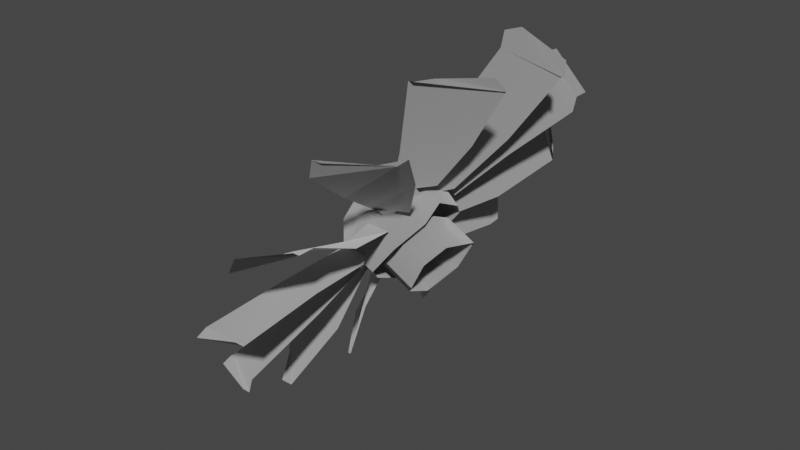 # Source: CPZfans.blend  (saved by Blender 2.93.20; exported with 4.5.12 LTS)
import bpy
from mathutils import Matrix  # noqa: F401  (used for matrix-valued properties, if any)

bpy.ops.wm.read_factory_settings(use_empty=True)
scene = bpy.context.scene
scene.name = 'Scene'

# ---- materials (node trees are filled in below, after node groups)
mat_bcpz_metal_st1_fan01_lumi_dpne = bpy.data.materials.new('bcpz_metal_st1_fan01_Lumi_dpnE')
mat_bcpz_metal_st1_fan01_lumi_dpne.use_transparent_shadow = False
mat_bcpz_metal_st1_fan01_lumi_dpne.diffuse_color = (1.0, 1.0, 1.0, 1.0)
mat_bcpz_metal_st1_fan01_lumi_dpne.roughness = 1.0
mat_bcpz_metal_st1_fan01_lumi_dpne.specular_intensity = 0.0
mat_bcpz_metal_st1_fan01_lumi_dpne.metallic = 1.0

# ---- material node trees
mat_bcpz_metal_st1_fan01_lumi_dpne.use_nodes = True; mat_bcpz_metal_st1_fan01_lumi_dpne.node_tree.nodes.clear()
_N = mat_bcpz_metal_st1_fan01_lumi_dpne.node_tree.nodes; _L = mat_bcpz_metal_st1_fan01_lumi_dpne.node_tree.links
n0 = _N.new('ShaderNodeBsdfPrincipled'); n0.name = 'Principled BSDF'; n0.location = (10, 300)
n0.distribution = 'GGX'
n0.subsurface_method = 'BURLEY'
n0.inputs[0].default_value = (1.0, 1.0, 1.0, 1.0)
n0.inputs[1].default_value = 1.0
n0.inputs[2].default_value = 1.0
n0.inputs[3].default_value = 1.45
n0.inputs[13].default_value = 0.0
n0.inputs[27].default_value = (0.0, 0.0, 0.0, 1.0)
n0.inputs[28].default_value = 1.0
n1 = _N.new('ShaderNodeOutputMaterial'); n1.name = 'Material Output'; n1.location = (300, 300)
n2 = _N.new('ShaderNodeNormalMap'); n2.name = 'Normal Map'; n2.location = (-300, -300)
n2.label = 'Normal/Map'
_L.new(n0.outputs[0], n1.inputs[0])
_L.new(n2.outputs[0], n0.inputs[5])
n1.is_active_output = True

# ---- world
world_world = bpy.data.worlds.new('World'); scene.world = world_world
world_world.use_nodes = True; world_world.node_tree.nodes.clear()
_N = world_world.node_tree.nodes; _L = world_world.node_tree.links
n0 = _N.new('ShaderNodeOutputWorld'); n0.name = 'World Output'; n0.location = (300, 300)
n1 = _N.new('ShaderNodeBackground'); n1.name = 'Background'; n1.location = (10, 300)
n1.inputs[0].default_value = (0.05088, 0.05088, 0.05088, 1.0)
_L.new(n1.outputs[0], n0.inputs[0])
n0.is_active_output = True
world_world.color = (0.05088, 0.05088, 0.05088)
world_world.use_sun_shadow = False
world_world.sun_shadow_jitter_overblur = 0.0

# ---- meshes
me_reference_fan_mesh = bpy.data.meshes.new('reference_fan_mesh')
me_reference_fan_mesh.from_pydata([(55.97, -369.9, 686.3), (55.75, -369.9, 686.0), (55.94, -370.0, 686.0), (55.78, -369.8, 686.2), (55.65, -370.0, 686.0), (55.83, -370.2, 686.0), (55.83, -370.2, 686.0), (55.57, -370.2, 686.1), (55.76, -370.3, 686.2), (55.65, -370.0, 686.0), (55.6, -370.1, 686.4), (55.79, -370.2, 686.4), (55.7, -369.9, 686.4), (55.89, -370.0, 686.4), (55.62, -369.6, 686.2), (55.82, -369.8, 686.3), (55.6, -369.6, 686.3), (55.84, -369.7, 686.2), (55.6, -369.6, 686.0), (55.84, -369.7, 686.2), (55.62, -369.6, 686.2), (55.82, -369.8, 686.0), (55.54, -369.7, 685.9), (55.76, -369.9, 685.9), (55.46, -369.9, 685.9), (55.68, -370.0, 685.9), (55.38, -370.0, 685.9), (55.6, -370.1, 685.9), (55.33, -370.1, 686.0), (55.55, -370.2, 686.1), (55.3, -370.1, 686.2), (55.52, -370.3, 686.2), (55.33, -370.1, 686.4), (55.55, -370.2, 686.4), (55.38, -370.0, 686.5), (55.6, -370.1, 686.5), (55.46, -369.9, 686.5), (55.68, -370.0, 686.5), (55.54, -369.7, 686.5), (55.76, -369.9, 686.5), (55.46, -369.6, 686.2), (55.6, -369.6, 686.3), (55.45, -369.6, 686.3), (55.62, -369.6, 686.2), (55.44, -369.6, 686.1), (55.62, -369.6, 686.2), (55.46, -369.6, 686.2), (55.6, -369.6, 686.0), (55.4, -369.7, 686.0), (55.54, -369.7, 685.9), (55.35, -369.8, 686.0), (55.46, -369.9, 685.9), (55.29, -369.9, 686.0), (55.38, -370.0, 685.9), (55.25, -370.0, 686.1), (55.33, -370.1, 686.0), (55.24, -370.0, 686.2), (55.3, -370.1, 686.2), (55.25, -370.0, 686.3), (55.33, -370.1, 686.4), (55.29, -369.9, 686.4), (55.38, -370.0, 686.5), (55.35, -369.8, 686.4), (55.46, -369.9, 686.5), (55.41, -369.7, 686.4), (55.54, -369.7, 686.5), (55.35, -369.8, 686.0), (55.25, -370.0, 686.3), (55.24, -370.0, 686.2), (55.4, -369.7, 686.0), (55.29, -369.9, 686.0), (55.25, -370.0, 686.1), (55.35, -369.8, 686.4), (55.44, -369.6, 686.1), (55.46, -369.6, 686.2), (55.29, -369.9, 686.4), (55.41, -369.7, 686.4), (55.45, -369.6, 686.3), (55.58, -369.8, 685.9), (55.61, -369.9, 685.9), (55.59, -369.8, 685.9), (55.6, -369.9, 685.9), (55.58, -369.7, 685.9), (55.62, -370.0, 685.8), (55.69, -370.0, 685.4), (55.62, -369.6, 685.5), (55.76, -369.9, 684.9), (55.67, -369.5, 685.0), (55.76, -369.9, 684.9), (55.68, -369.5, 685.0), (55.69, -369.5, 684.9), (55.76, -369.8, 684.9), (55.51, -369.9, 685.9), (55.52, -370.0, 685.9), (55.5, -370.0, 685.9), (55.52, -370.0, 685.9), (55.48, -369.9, 685.8), (55.53, -370.1, 685.9), (55.49, -370.3, 685.5), (55.42, -369.9, 685.4), (55.43, -370.4, 685.1), (55.34, -370.0, 685.0), (55.42, -370.4, 685.0), (55.34, -370.0, 684.9), (55.34, -370.1, 684.9), (55.4, -370.4, 685.0), (55.44, -370.1, 686.0), (55.44, -370.2, 686.0), (55.42, -370.1, 685.9), (55.47, -370.1, 686.0), (55.38, -370.1, 685.9), (55.45, -370.2, 686.0), (55.34, -370.5, 685.8), (55.23, -370.2, 685.6), (55.17, -370.9, 685.5), (55.04, -370.5, 685.2), (55.15, -370.9, 685.4), (55.02, -370.6, 685.2), (55.02, -370.6, 685.2), (55.12, -370.9, 685.4), (55.4, -370.1, 686.1), (55.4, -370.2, 686.1), (55.37, -370.2, 686.1), (55.44, -370.2, 686.2), (55.31, -370.2, 686.0), (55.42, -370.3, 686.2), (55.27, -370.6, 686.2), (55.1, -370.4, 685.9), (55.04, -371.1, 686.1), (54.84, -370.9, 685.7), (55.02, -371.1, 686.1), (54.82, -370.9, 685.7), (54.82, -371.0, 685.8), (54.97, -371.1, 686.0), (55.39, -370.1, 686.2), (55.41, -370.2, 686.3), (55.36, -370.2, 686.3), (55.44, -370.2, 686.3), (55.29, -370.2, 686.2), (55.45, -370.2, 686.4), (55.31, -370.6, 686.5), (55.06, -370.5, 686.3), (55.09, -371.0, 686.7), (54.79, -370.9, 686.4), (55.06, -371.0, 686.7), (54.78, -371.0, 686.4), (54.79, -371.0, 686.4), (55.01, -371.0, 686.7), (55.42, -370.1, 686.4), (55.46, -370.1, 686.5), (55.4, -370.1, 686.4), (55.49, -370.1, 686.4), (55.32, -370.2, 686.4), (55.52, -370.1, 686.5), (55.45, -370.3, 686.8), (55.13, -370.4, 686.6), (55.3, -370.6, 687.2), (54.92, -370.7, 687.0), (55.27, -370.7, 687.2), (54.91, -370.7, 687.0), (54.94, -370.7, 687.1), (55.22, -370.7, 687.2), (55.48, -370.0, 686.5), (55.55, -370.0, 686.5), (55.48, -370.0, 686.5), (55.55, -370.0, 686.5), (55.39, -370.0, 686.5), (55.62, -370.0, 686.6), (55.64, -370.0, 687.0), (55.28, -370.1, 686.9), (55.6, -370.1, 687.5), (55.19, -370.2, 687.4), (55.59, -370.1, 687.5), (55.19, -370.2, 687.4), (55.23, -370.2, 687.5), (55.54, -370.1, 687.5), (55.56, -369.9, 686.5), (55.64, -369.8, 686.5), (55.57, -369.8, 686.5), (55.63, -369.8, 686.5), (55.49, -369.9, 686.6), (55.72, -369.8, 686.5), (55.84, -369.7, 686.9), (55.48, -369.8, 687.0), (55.93, -369.5, 687.3), (55.51, -369.7, 687.4), (55.93, -369.5, 687.4), (55.53, -369.7, 687.5), (55.58, -369.6, 687.5), (55.89, -369.5, 687.4), (55.62, -369.8, 686.4), (55.71, -369.7, 686.4), (55.65, -369.7, 686.5), (55.69, -369.7, 686.4), (55.59, -369.7, 686.5), (55.79, -369.7, 686.4), (55.99, -369.4, 686.6), (55.67, -369.5, 686.8), (56.19, -369.1, 686.9), (55.82, -369.2, 687.2), (56.2, -369.1, 687.0), (55.84, -369.1, 687.2), (55.9, -369.1, 687.2), (56.18, -369.1, 687.0), (55.67, -369.7, 686.3), (55.75, -369.6, 686.3), (55.7, -369.6, 686.3), (55.72, -369.7, 686.2), (55.66, -369.6, 686.4), (55.82, -369.6, 686.2), (56.05, -369.3, 686.2), (55.8, -369.3, 686.5), (56.32, -368.9, 686.3), (56.02, -368.8, 686.7), (56.33, -368.9, 686.3), (56.05, -368.8, 686.7), (56.1, -368.8, 686.6), (56.32, -368.8, 686.4), (55.67, -369.7, 686.1), (55.74, -369.7, 686.1), (55.71, -369.6, 686.1), (55.71, -369.7, 686.1), (55.69, -369.5, 686.2), (55.79, -369.7, 686.0), (56.01, -369.4, 685.8), (55.83, -369.2, 686.1), (56.27, -369.0, 685.7), (56.07, -368.8, 686.0), (56.29, -369.0, 685.7), (56.09, -368.7, 686.0), (56.13, -368.7, 685.9), (56.29, -368.9, 685.7), (55.64, -369.7, 686.0), (55.69, -369.7, 685.9), (55.67, -369.7, 686.0), (55.66, -369.8, 686.0), (55.66, -369.6, 686.0), (55.72, -369.8, 685.9), (55.88, -369.6, 685.6), (55.77, -369.3, 685.8), (56.06, -369.4, 685.2), (55.94, -369.0, 685.4), (56.08, -369.3, 685.2), (55.96, -369.0, 685.4), (55.98, -369.0, 685.3), (56.08, -369.3, 685.1)], [], [(4, 2, 5), (1, 2, 4), (2, 1, 0), (3, 0, 1), (0, 3, 13), (12, 13, 3), (13, 12, 11), (10, 11, 12), (11, 10, 8), (7, 8, 10), (8, 7, 6), (9, 6, 7), (14, 15, 17), (16, 15, 14), (15, 16, 39), (38, 39, 16), (39, 38, 37), (36, 37, 38), (37, 36, 35), (34, 35, 36), (35, 34, 33), (32, 33, 34), (33, 32, 31), (30, 31, 32), (31, 30, 29), (28, 29, 30), (29, 28, 27), (26, 27, 28), (27, 26, 25), (24, 25, 26), (25, 24, 23), (22, 23, 24), (23, 22, 21), (18, 21, 22), (21, 18, 19), (20, 19, 18), (40, 41, 43), (42, 41, 40), (41, 42, 65), (64, 65, 42), (65, 64, 63), (62, 63, 64), (63, 62, 61), (60, 61, 62), (61, 60, 59), (58, 59, 60), (59, 58, 57), (56, 57, 58), (57, 56, 55), (54, 55, 56), (55, 54, 53), (52, 53, 54), (53, 52, 51), (50, 51, 52), (51, 50, 49), (48, 49, 50), (49, 48, 47), (44, 47, 48), (47, 44, 45), (46, 45, 44), (68, 70, 71), (70, 68, 66), (67, 66, 68), (66, 67, 69), (75, 69, 67), (69, 75, 73), (72, 73, 75), (73, 72, 74), (76, 74, 72), (74, 76, 77), (78, 79, 81), (80, 79, 78), (82, 79, 80), (79, 82, 83), (83, 82, 84), (85, 84, 82), (84, 85, 86), (87, 86, 85), (86, 87, 88), (89, 88, 87), (90, 88, 89), (88, 90, 91), (92, 93, 95), (94, 93, 92), (96, 93, 94), (93, 96, 97), (97, 96, 98), (99, 98, 96), (98, 99, 100), (101, 100, 99), (100, 101, 102), (103, 102, 101), (104, 102, 103), (102, 104, 105), (106, 107, 109), (108, 107, 106), (110, 107, 108), (107, 110, 111), (111, 110, 112), (113, 112, 110), (112, 113, 114), (115, 114, 113), (114, 115, 116), (117, 116, 115), (118, 116, 117), (116, 118, 119), (120, 121, 123), (122, 121, 120), (124, 121, 122), (121, 124, 125), (125, 124, 126), (127, 126, 124), (126, 127, 128), (129, 128, 127), (128, 129, 130), (131, 130, 129), (132, 130, 131), (130, 132, 133), (134, 135, 137), (136, 135, 134), (138, 135, 136), (135, 138, 139), (139, 138, 140), (141, 140, 138), (140, 141, 142), (143, 142, 141), (142, 143, 144), (145, 144, 143), (146, 144, 145), (144, 146, 147), (148, 149, 151), (150, 149, 148), (152, 149, 150), (149, 152, 153), (153, 152, 154), (155, 154, 152), (154, 155, 156), (157, 156, 155), (156, 157, 158), (159, 158, 157), (160, 158, 159), (158, 160, 161), (162, 163, 165), (164, 163, 162), (166, 163, 164), (163, 166, 167), (167, 166, 168), (169, 168, 166), (168, 169, 170), (171, 170, 169), (170, 171, 172), (173, 172, 171), (174, 172, 173), (172, 174, 175), (176, 177, 179), (178, 177, 176), (180, 177, 178), (177, 180, 181), (181, 180, 182), (183, 182, 180), (182, 183, 184), (185, 184, 183), (184, 185, 186), (187, 186, 185), (188, 186, 187), (186, 188, 189), (190, 191, 193), (192, 191, 190), (194, 191, 192), (191, 194, 195), (195, 194, 196), (197, 196, 194), (196, 197, 198), (199, 198, 197), (198, 199, 200), (201, 200, 199), (202, 200, 201), (200, 202, 203), (204, 205, 207), (206, 205, 204), (208, 205, 206), (205, 208, 209), (209, 208, 210), (211, 210, 208), (210, 211, 212), (213, 212, 211), (212, 213, 214), (215, 214, 213), (216, 214, 215), (214, 216, 217), (218, 219, 221), (220, 219, 218), (222, 219, 220), (219, 222, 223), (223, 222, 224), (225, 224, 222), (224, 225, 226), (227, 226, 225), (226, 227, 228), (229, 228, 227), (230, 228, 229), (228, 230, 231), (232, 233, 235), (234, 233, 232), (236, 233, 234), (233, 236, 237), (237, 236, 238), (239, 238, 236), (238, 239, 240), (241, 240, 239), (240, 241, 242), (243, 242, 241), (244, 242, 243), (242, 244, 245)])
me_reference_fan_mesh.polygons.foreach_set('use_smooth', [True] * 214)
_uv = me_reference_fan_mesh.uv_layers.new(name='UVChannel_1')
_uv.uv.foreach_set('vector', [0.6093, 0.9932, 0.5703, 0.9206, 0.6093, 0.9206, 0.5703, 0.9932, 0.5703, 0.9206, 0.6093, 0.9932, 0.5703, 0.9206, 0.5703, 0.9932, 0.5313, 0.9206, 0.5313, 0.9932, 0.5313, 0.9206, 0.5703, 0.9932, 0.5313, 0.9206, 0.5313, 0.9932, 0.4923, 0.9206, 0.4923, 0.9932, 0.4923, 0.9206, 0.5313, 0.9932, 0.4923, 0.9206, 0.4923, 0.9932, 0.4533, 0.9206, 0.4533, 0.9932, 0.4533, 0.9206, 0.4923, 0.9932, 0.4533, 0.9206, 0.4533, 0.9932, 0.4144, 0.9206, 0.4144, 0.9932, 0.4144, 0.9206, 0.4533, 0.9932, 0.4144, 0.9206, 0.4144, 0.9932, 0.3754, 0.9206, 0.3754, 0.9932, 0.3754, 0.9206, 0.4144, 0.9932, 0.6196, 0.3361, 0.5932, 0.244, 0.6196, 0.244, 0.5932, 0.3361, 0.5932, 0.244, 0.6196, 0.3361, 0.5932, 0.244, 0.5932, 0.3361, 0.5669, 0.244, 0.5669, 0.3361, 0.5669, 0.244, 0.5932, 0.3361, 0.5669, 0.244, 0.5669, 0.3361, 0.5406, 0.244, 0.5406, 0.3361, 0.5406, 0.244, 0.5669, 0.3361, 0.5406, 0.244, 0.5406, 0.3361, 0.5143, 0.244, 0.5143, 0.3361, 0.5143, 0.244, 0.5406, 0.3361, 0.5143, 0.244, 0.5143, 0.3361, 0.488, 0.244, 0.488, 0.3361, 0.488, 0.244, 0.5143, 0.3361, 0.488, 0.244, 0.488, 0.3361, 0.4617, 0.244, 0.4617, 0.3361, 0.4617, 0.244, 0.488, 0.3361, 0.4617, 0.244, 0.4617, 0.3361, 0.4354, 0.244, 0.4354, 0.3361, 0.4354, 0.244, 0.4617, 0.3361, 0.4354, 0.244, 0.4354, 0.3361, 0.4091, 0.244, 0.4091, 0.3361, 0.4091, 0.244, 0.4354, 0.3361, 0.4091, 0.244, 0.4091, 0.3361, 0.3828, 0.244, 0.3828, 0.3361, 0.3828, 0.244, 0.4091, 0.3361, 0.3828, 0.244, 0.3828, 0.3361, 0.3565, 0.244, 0.3565, 0.3361, 0.3565, 0.244, 0.3828, 0.3361, 0.3565, 0.244, 0.3565, 0.3361, 0.3302, 0.244, 0.3302, 0.3361, 0.3302, 0.244, 0.3565, 0.3361, 0.3302, 0.244, 0.3302, 0.3361, 0.3038, 0.244, 0.3038, 0.3361, 0.3038, 0.244, 0.3302, 0.3361, 0.6196, 0.3838, 0.5932, 0.3361, 0.6196, 0.3361, 0.5932, 0.3838, 0.5932, 0.3361, 0.6196, 0.3838, 0.5932, 0.3361, 0.5932, 0.3838, 0.5669, 0.3361, 0.5669, 0.3838, 0.5669, 0.3361, 0.5932, 0.3838, 0.5669, 0.3361, 0.5669, 0.3838, 0.5406, 0.3361, 0.5406, 0.3838, 0.5406, 0.3361, 0.5669, 0.3838, 0.5406, 0.3361, 0.5406, 0.3838, 0.5143, 0.3361, 0.5143, 0.3838, 0.5143, 0.3361, 0.5406, 0.3838, 0.5143, 0.3361, 0.5143, 0.3838, 0.488, 0.3361, 0.488, 0.3838, 0.488, 0.3361, 0.5143, 0.3838, 0.488, 0.3361, 0.488, 0.3838, 0.4617, 0.3361, 0.4617, 0.3838, 0.4617, 0.3361, 0.488, 0.3838, 0.4617, 0.3361, 0.4617, 0.3838, 0.4354, 0.3361, 0.4354, 0.3838, 0.4354, 0.3361, 0.4617, 0.3838, 0.4354, 0.3361, 0.4354, 0.3838, 0.4091, 0.3361, 0.4091, 0.3838, 0.4091, 0.3361, 0.4354, 0.3838, 0.4091, 0.3361, 0.4091, 0.3838, 0.3828, 0.3361, 0.3828, 0.3838, 0.3828, 0.3361, 0.4091, 0.3838, 0.3828, 0.3361, 0.3828, 0.3838, 0.3565, 0.3361, 0.3565, 0.3838, 0.3565, 0.3361, 0.3828, 0.3838, 0.3565, 0.3361, 0.3565, 0.3838, 0.3302, 0.3361, 0.3302, 0.3838, 0.3302, 0.3361, 0.3565, 0.3838, 0.3302, 0.3361, 0.3302, 0.3838, 0.3038, 0.3361, 0.3038, 0.3838, 0.3038, 0.3361, 0.3302, 0.3838, 0.4619, 0.3923, 0.4019, 0.4523, 0.4239, 0.4143, 0.4019, 0.4523, 0.4619, 0.3923, 0.4019, 0.4961, 0.5057, 0.3923, 0.4019, 0.4961, 0.4619, 0.3923, 0.4019, 0.4961, 0.5057, 0.3923, 0.4239, 0.5341, 0.5437, 0.4143, 0.4239, 0.5341, 0.5057, 0.3923, 0.4239, 0.5341, 0.5437, 0.4143, 0.4619, 0.5561, 0.5657, 0.4523, 0.4619, 0.5561, 0.5437, 0.4143, 0.4619, 0.5561, 0.5657, 0.4523, 0.5057, 0.5561, 0.5657, 0.4961, 0.5057, 0.5561, 0.5657, 0.4523, 0.5057, 0.5561, 0.5657, 0.4961, 0.5437, 0.5341, 0.9892, 0.1386, 0.9469, 0.1018, 0.9892, 0.1018, 0.9469, 0.1386, 0.9469, 0.1018, 0.9892, 0.1386, 0.9152, 0.1784, 0.9469, 0.1018, 0.9469, 0.1386, 0.9469, 0.1018, 0.9152, 0.1784, 0.9152, 0.06191, 0.9152, 0.06191, 0.9152, 0.1784, 0.6462, 0.02624, 0.6462, 0.2141, 0.6462, 0.02624, 0.9152, 0.1784, 0.6462, 0.02624, 0.6462, 0.2141, 0.2822, 0.01069, 0.2822, 0.2297, 0.2822, 0.01069, 0.6462, 0.2141, 0.2822, 0.01069, 0.2822, 0.2297, 0.2497, 0.01423, 0.2497, 0.2261, 0.2497, 0.01423, 0.2822, 0.2297, 0.2205, 0.2018, 0.2497, 0.01423, 0.2497, 0.2261, 0.2497, 0.01423, 0.2205, 0.2018, 0.2205, 0.03855, 0.9892, 0.1386, 0.9469, 0.1018, 0.9892, 0.1018, 0.9469, 0.1386, 0.9469, 0.1018, 0.9892, 0.1386, 0.9152, 0.1784, 0.9469, 0.1018, 0.9469, 0.1386, 0.9469, 0.1018, 0.9152, 0.1784, 0.9152, 0.06191, 0.9152, 0.06191, 0.9152, 0.1784, 0.6462, 0.02624, 0.6462, 0.2141, 0.6462, 0.02624, 0.9152, 0.1784, 0.6462, 0.02624, 0.6462, 0.2141, 0.2822, 0.01069, 0.2822, 0.2297, 0.2822, 0.01069, 0.6462, 0.2141, 0.2822, 0.01069, 0.2822, 0.2297, 0.2497, 0.01423, 0.2497, 0.2261, 0.2497, 0.01423, 0.2822, 0.2297, 0.2205, 0.2018, 0.2497, 0.01423, 0.2497, 0.2261, 0.2497, 0.01423, 0.2205, 0.2018, 0.2205, 0.03855, 0.9892, 0.1386, 0.9469, 0.1018, 0.9892, 0.1018, 0.9469, 0.1386, 0.9469, 0.1018, 0.9892, 0.1386, 0.9152, 0.1784, 0.9469, 0.1018, 0.9469, 0.1386, 0.9469, 0.1018, 0.9152, 0.1784, 0.9152, 0.06191, 0.9152, 0.06191, 0.9152, 0.1784, 0.6462, 0.02624, 0.6462, 0.2141, 0.6462, 0.02624, 0.9152, 0.1784, 0.6462, 0.02624, 0.6462, 0.2141, 0.2822, 0.01069, 0.2822, 0.2297, 0.2822, 0.01069, 0.6462, 0.2141, 0.2822, 0.01069, 0.2822, 0.2297, 0.2497, 0.01423, 0.2497, 0.2261, 0.2497, 0.01423, 0.2822, 0.2297, 0.2205, 0.2018, 0.2497, 0.01423, 0.2497, 0.2261, 0.2497, 0.01423, 0.2205, 0.2018, 0.2205, 0.03855, 0.9892, 0.1386, 0.9469, 0.1018, 0.9892, 0.1018, 0.9469, 0.1386, 0.9469, 0.1018, 0.9892, 0.1386, 0.9152, 0.1784, 0.9469, 0.1018, 0.9469, 0.1386, 0.9469, 0.1018, 0.9152, 0.1784, 0.9152, 0.06191, 0.9152, 0.06191, 0.9152, 0.1784, 0.6462, 0.02624, 0.6462, 0.2141, 0.6462, 0.02624, 0.9152, 0.1784, 0.6462, 0.02624, 0.6462, 0.2141, 0.2822, 0.01069, 0.2822, 0.2297, 0.2822, 0.01069, 0.6462, 0.2141, 0.2822, 0.01069, 0.2822, 0.2297, 0.2497, 0.01423, 0.2497, 0.2261, 0.2497, 0.01423, 0.2822, 0.2297, 0.2205, 0.2018, 0.2497, 0.01423, 0.2497, 0.2261, 0.2497, 0.01423, 0.2205, 0.2018, 0.2205, 0.03855, 0.9892, 0.1386, 0.9469, 0.1018, 0.9892, 0.1018, 0.9469, 0.1386, 0.9469, 0.1018, 0.9892, 0.1386, 0.9152, 0.1784, 0.9469, 0.1018, 0.9469, 0.1386, 0.9469, 0.1018, 0.9152, 0.1784, 0.9152, 0.06191, 0.9152, 0.06191, 0.9152, 0.1784, 0.6462, 0.02624, 0.6462, 0.2141, 0.6462, 0.02624, 0.9152, 0.1784, 0.6462, 0.02624, 0.6462, 0.2141, 0.2822, 0.01069, 0.2822, 0.2297, 0.2822, 0.01069, 0.6462, 0.2141, 0.2822, 0.01069, 0.2822, 0.2297, 0.2497, 0.01423, 0.2497, 0.2261, 0.2497, 0.01423, 0.2822, 0.2297, 0.2205, 0.2018, 0.2497, 0.01423, 0.2497, 0.2261, 0.2497, 0.01423, 0.2205, 0.2018, 0.2205, 0.03855, 0.9892, 0.1386, 0.9469, 0.1018, 0.9892, 0.1018, 0.9469, 0.1386, 0.9469, 0.1018, 0.9892, 0.1386, 0.9152, 0.1784, 0.9469, 0.1018, 0.9469, 0.1386, 0.9469, 0.1018, 0.9152, 0.1784, 0.9152, 0.06191, 0.9152, 0.06191, 0.9152, 0.1784, 0.6462, 0.02624, 0.6462, 0.2141, 0.6462, 0.02624, 0.9152, 0.1784, 0.6462, 0.02624, 0.6462, 0.2141, 0.2822, 0.01069, 0.2822, 0.2297, 0.2822, 0.01069, 0.6462, 0.2141, 0.2822, 0.01069, 0.2822, 0.2297, 0.2497, 0.01423, 0.2497, 0.2261, 0.2497, 0.01423, 0.2822, 0.2297, 0.2205, 0.2018, 0.2497, 0.01423, 0.2497, 0.2261, 0.2497, 0.01423, 0.2205, 0.2018, 0.2205, 0.03855, 0.9892, 0.1386, 0.9469, 0.1018, 0.9892, 0.1018, 0.9469, 0.1386, 0.9469, 0.1018, 0.9892, 0.1386, 0.9152, 0.1784, 0.9469, 0.1018, 0.9469, 0.1386, 0.9469, 0.1018, 0.9152, 0.1784, 0.9152, 0.06191, 0.9152, 0.06191, 0.9152, 0.1784, 0.6462, 0.02624, 0.6462, 0.2141, 0.6462, 0.02624, 0.9152, 0.1784, 0.6462, 0.02624, 0.6462, 0.2141, 0.2822, 0.01069, 0.2822, 0.2297, 0.2822, 0.01069, 0.6462, 0.2141, 0.2822, 0.01069, 0.2822, 0.2297, 0.2497, 0.01423, 0.2497, 0.2261, 0.2497, 0.01423, 0.2822, 0.2297, 0.2205, 0.2018, 0.2497, 0.01423, 0.2497, 0.2261, 0.2497, 0.01423, 0.2205, 0.2018, 0.2205, 0.03855, 0.9892, 0.1386, 0.9469, 0.1018, 0.9892, 0.1018, 0.9469, 0.1386, 0.9469, 0.1018, 0.9892, 0.1386, 0.9152, 0.1784, 0.9469, 0.1018, 0.9469, 0.1386, 0.9469, 0.1018, 0.9152, 0.1784, 0.9152, 0.06191, 0.9152, 0.06191, 0.9152, 0.1784, 0.6462, 0.02624, 0.6462, 0.2141, 0.6462, 0.02624, 0.9152, 0.1784, 0.6462, 0.02624, 0.6462, 0.2141, 0.2822, 0.01069, 0.2822, 0.2297, 0.2822, 0.01069, 0.6462, 0.2141, 0.2822, 0.01069, 0.2822, 0.2297, 0.2497, 0.01423, 0.2497, 0.2261, 0.2497, 0.01423, 0.2822, 0.2297, 0.2205, 0.2018, 0.2497, 0.01423, 0.2497, 0.2261, 0.2497, 0.01423, 0.2205, 0.2018, 0.2205, 0.03855, 0.9892, 0.1386, 0.9469, 0.1018, 0.9892, 0.1018, 0.9469, 0.1386, 0.9469, 0.1018, 0.9892, 0.1386, 0.9152, 0.1784, 0.9469, 0.1018, 0.9469, 0.1386, 0.9469, 0.1018, 0.9152, 0.1784, 0.9152, 0.06191, 0.9152, 0.06191, 0.9152, 0.1784, 0.6462, 0.02624, 0.6462, 0.2141, 0.6462, 0.02624, 0.9152, 0.1784, 0.6462, 0.02624, 0.6462, 0.2141, 0.2822, 0.01069, 0.2822, 0.2297, 0.2822, 0.01069, 0.6462, 0.2141, 0.2822, 0.01069, 0.2822, 0.2297, 0.2497, 0.01423, 0.2497, 0.2261, 0.2497, 0.01423, 0.2822, 0.2297, 0.2205, 0.2018, 0.2497, 0.01423, 0.2497, 0.2261, 0.2497, 0.01423, 0.2205, 0.2018, 0.2205, 0.03855, 0.9892, 0.1386, 0.9469, 0.1018, 0.9892, 0.1018, 0.9469, 0.1386, 0.9469, 0.1018, 0.9892, 0.1386, 0.9152, 0.1784, 0.9469, 0.1018, 0.9469, 0.1386, 0.9469, 0.1018, 0.9152, 0.1784, 0.9152, 0.06191, 0.9152, 0.06191, 0.9152, 0.1784, 0.6462, 0.02624, 0.6462, 0.2141, 0.6462, 0.02624, 0.9152, 0.1784, 0.6462, 0.02624, 0.6462, 0.2141, 0.2822, 0.01069, 0.2822, 0.2297, 0.2822, 0.01069, 0.6462, 0.2141, 0.2822, 0.01069, 0.2822, 0.2297, 0.2497, 0.01423, 0.2497, 0.2261, 0.2497, 0.01423, 0.2822, 0.2297, 0.2205, 0.2018, 0.2497, 0.01423, 0.2497, 0.2261, 0.2497, 0.01423, 0.2205, 0.2018, 0.2205, 0.03855, 0.9892, 0.1386, 0.9469, 0.1018, 0.9892, 0.1018, 0.9469, 0.1386, 0.9469, 0.1018, 0.9892, 0.1386, 0.9152, 0.1784, 0.9469, 0.1018, 0.9469, 0.1386, 0.9469, 0.1018, 0.9152, 0.1784, 0.9152, 0.06191, 0.9152, 0.06191, 0.9152, 0.1784, 0.6462, 0.02624, 0.6462, 0.2141, 0.6462, 0.02624, 0.9152, 0.1784, 0.6462, 0.02624, 0.6462, 0.2141, 0.2822, 0.01069, 0.2822, 0.2297, 0.2822, 0.01069, 0.6462, 0.2141, 0.2822, 0.01069, 0.2822, 0.2297, 0.2497, 0.01423, 0.2497, 0.2261, 0.2497, 0.01423, 0.2822, 0.2297, 0.2205, 0.2018, 0.2497, 0.01423, 0.2497, 0.2261, 0.2497, 0.01423, 0.2205, 0.2018, 0.2205, 0.03855, 0.9892, 0.1386, 0.9469, 0.1018, 0.9892, 0.1018, 0.9469, 0.1386, 0.9469, 0.1018, 0.9892, 0.1386, 0.9152, 0.1784, 0.9469, 0.1018, 0.9469, 0.1386, 0.9469, 0.1018, 0.9152, 0.1784, 0.9152, 0.06191, 0.9152, 0.06191, 0.9152, 0.1784, 0.6462, 0.02624, 0.6462, 0.2141, 0.6462, 0.02624, 0.9152, 0.1784, 0.6462, 0.02624, 0.6462, 0.2141, 0.2822, 0.01069, 0.2822, 0.2297, 0.2822, 0.01069, 0.6462, 0.2141, 0.2822, 0.01069, 0.2822, 0.2297, 0.2497, 0.01423, 0.2497, 0.2261, 0.2497, 0.01423, 0.2822, 0.2297, 0.2205, 0.2018, 0.2497, 0.01423, 0.2497, 0.2261, 0.2497, 0.01423, 0.2205, 0.2018, 0.2205, 0.03855])
_uv.active_render = True
_uv = me_reference_fan_mesh.uv_layers.new(name='UVChannel_2')
_uv.uv.foreach_set('vector', [0.244, 0.009477, 0.2765, 0.06998, 0.244, 0.06998, 0.2765, 0.009477, 0.2765, 0.06998, 0.244, 0.009477, 0.2765, 0.06998, 0.2765, 0.009477, 0.309, 0.06998, 0.309, 0.009477, 0.309, 0.06998, 0.2765, 0.009477, 0.309, 0.06998, 0.309, 0.009477, 0.3415, 0.06998, 0.3415, 0.009477, 0.3415, 0.06998, 0.309, 0.009477, 0.3415, 0.06998, 0.3415, 0.009477, 0.374, 0.06998, 0.374, 0.009477, 0.374, 0.06998, 0.3415, 0.009477, 0.374, 0.06998, 0.374, 0.009477, 0.4065, 0.06998, 0.4065, 0.009477, 0.4065, 0.06998, 0.374, 0.009477, 0.4065, 0.06998, 0.4065, 0.009477, 0.4391, 0.06998, 0.4391, 0.009477, 0.4391, 0.06998, 0.4065, 0.009477, 0.2102, 0.9327, 0.2614, 0.9915, 0.2102, 0.9915, 0.2614, 0.9327, 0.2614, 0.9915, 0.2102, 0.9327, 0.2614, 0.9915, 0.2614, 0.9327, 0.3126, 0.9915, 0.3126, 0.9327, 0.3126, 0.9915, 0.2614, 0.9327, 0.3126, 0.9915, 0.3126, 0.9327, 0.3638, 0.9915, 0.3638, 0.9327, 0.3638, 0.9915, 0.3126, 0.9327, 0.3638, 0.9915, 0.3638, 0.9327, 0.415, 0.9915, 0.415, 0.9327, 0.415, 0.9915, 0.3638, 0.9327, 0.415, 0.9915, 0.415, 0.9327, 0.4661, 0.9915, 0.4661, 0.9327, 0.4661, 0.9915, 0.415, 0.9327, 0.4661, 0.9915, 0.4661, 0.9327, 0.5173, 0.9915, 0.5173, 0.9327, 0.5173, 0.9915, 0.4661, 0.9327, 0.5173, 0.9915, 0.5173, 0.9327, 0.5685, 0.9915, 0.5685, 0.9327, 0.5685, 0.9915, 0.5173, 0.9327, 0.5685, 0.9915, 0.5685, 0.9327, 0.6197, 0.9915, 0.6197, 0.9327, 0.6197, 0.9915, 0.5685, 0.9327, 0.6197, 0.9915, 0.6197, 0.9327, 0.6709, 0.9915, 0.6709, 0.9327, 0.6709, 0.9915, 0.6197, 0.9327, 0.6709, 0.9915, 0.6709, 0.9327, 0.7221, 0.9915, 0.7221, 0.9327, 0.7221, 0.9915, 0.6709, 0.9327, 0.7221, 0.9915, 0.7221, 0.9327, 0.7733, 0.9915, 0.7733, 0.9327, 0.7733, 0.9915, 0.7221, 0.9327, 0.7733, 0.9915, 0.7733, 0.9327, 0.8245, 0.9915, 0.8245, 0.9327, 0.8245, 0.9915, 0.7733, 0.9327, 0.2102, 0.9023, 0.2614, 0.9327, 0.2102, 0.9327, 0.2614, 0.9023, 0.2614, 0.9327, 0.2102, 0.9023, 0.2614, 0.9327, 0.2614, 0.9023, 0.3126, 0.9327, 0.3126, 0.9023, 0.3126, 0.9327, 0.2614, 0.9023, 0.3126, 0.9327, 0.3126, 0.9023, 0.3638, 0.9327, 0.3638, 0.9023, 0.3638, 0.9327, 0.3126, 0.9023, 0.3638, 0.9327, 0.3638, 0.9023, 0.415, 0.9327, 0.415, 0.9023, 0.415, 0.9327, 0.3638, 0.9023, 0.415, 0.9327, 0.415, 0.9023, 0.4661, 0.9327, 0.4661, 0.9023, 0.4661, 0.9327, 0.415, 0.9023, 0.4661, 0.9327, 0.4661, 0.9023, 0.5173, 0.9327, 0.5173, 0.9023, 0.5173, 0.9327, 0.4661, 0.9023, 0.5173, 0.9327, 0.5173, 0.9023, 0.5685, 0.9327, 0.5685, 0.9023, 0.5685, 0.9327, 0.5173, 0.9023, 0.5685, 0.9327, 0.5685, 0.9023, 0.6197, 0.9327, 0.6197, 0.9023, 0.6197, 0.9327, 0.5685, 0.9023, 0.6197, 0.9327, 0.6197, 0.9023, 0.6709, 0.9327, 0.6709, 0.9023, 0.6709, 0.9327, 0.6197, 0.9023, 0.6709, 0.9327, 0.6709, 0.9023, 0.7221, 0.9327, 0.7221, 0.9023, 0.7221, 0.9327, 0.6709, 0.9023, 0.7221, 0.9327, 0.7221, 0.9023, 0.7733, 0.9327, 0.7733, 0.9023, 0.7733, 0.9327, 0.7221, 0.9023, 0.7733, 0.9327, 0.7733, 0.9023, 0.8245, 0.9327, 0.8245, 0.9023, 0.8245, 0.9327, 0.7733, 0.9023, 0.8446, 0.9371, 0.8987, 0.9912, 0.8644, 0.9714, 0.8987, 0.9912, 0.8446, 0.9371, 0.9383, 0.9912, 0.8446, 0.8975, 0.9383, 0.9912, 0.8446, 0.9371, 0.9383, 0.9912, 0.8446, 0.8975, 0.9726, 0.9714, 0.8644, 0.8632, 0.9726, 0.9714, 0.8446, 0.8975, 0.9726, 0.9714, 0.8644, 0.8632, 0.9924, 0.9371, 0.8987, 0.8434, 0.9924, 0.9371, 0.8644, 0.8632, 0.9924, 0.9371, 0.8987, 0.8434, 0.9924, 0.8975, 0.9383, 0.8434, 0.9924, 0.8975, 0.8987, 0.8434, 0.9924, 0.8975, 0.9383, 0.8434, 0.9726, 0.8632, 0.5497, 0.567, 0.5201, 0.5474, 0.5497, 0.5474, 0.5201, 0.567, 0.5201, 0.5474, 0.5497, 0.567, 0.4979, 0.5883, 0.5201, 0.5474, 0.5201, 0.567, 0.5201, 0.5474, 0.4979, 0.5883, 0.4979, 0.5261, 0.4979, 0.5261, 0.4979, 0.5883, 0.3097, 0.5071, 0.3097, 0.6073, 0.3097, 0.5071, 0.4979, 0.5883, 0.3097, 0.5071, 0.3097, 0.6073, 0.0551, 0.4988, 0.0551, 0.6156, 0.0551, 0.4988, 0.3097, 0.6073, 0.0551, 0.4988, 0.0551, 0.6156, 0.03238, 0.5007, 0.03238, 0.6137, 0.03238, 0.5007, 0.0551, 0.6156, 0.01192, 0.6007, 0.03238, 0.5007, 0.03238, 0.6137, 0.03238, 0.5007, 0.01192, 0.6007, 0.01192, 0.5137, 0.4552, 0.1975, 0.4848, 0.2171, 0.4552, 0.2171, 0.4848, 0.1975, 0.4848, 0.2171, 0.4552, 0.1975, 0.5069, 0.1762, 0.4848, 0.2171, 0.4848, 0.1975, 0.4848, 0.2171, 0.5069, 0.1762, 0.5069, 0.2384, 0.5069, 0.2384, 0.5069, 0.1762, 0.6952, 0.2574, 0.6952, 0.1572, 0.6952, 0.2574, 0.5069, 0.1762, 0.6952, 0.2574, 0.6952, 0.1572, 0.9498, 0.2657, 0.9498, 0.1489, 0.9498, 0.2657, 0.6952, 0.1572, 0.9498, 0.2657, 0.9498, 0.1489, 0.9725, 0.2638, 0.9725, 0.1508, 0.9725, 0.2638, 0.9498, 0.1489, 0.9929, 0.1638, 0.9725, 0.2638, 0.9725, 0.1508, 0.9725, 0.2638, 0.9929, 0.1638, 0.9929, 0.2508, 0.5497, 0.427, 0.5201, 0.4074, 0.5497, 0.4074, 0.5201, 0.427, 0.5201, 0.4074, 0.5497, 0.427, 0.4979, 0.4483, 0.5201, 0.4074, 0.5201, 0.427, 0.5201, 0.4074, 0.4979, 0.4483, 0.4979, 0.3861, 0.4979, 0.3861, 0.4979, 0.4483, 0.3097, 0.3671, 0.3097, 0.4673, 0.3097, 0.3671, 0.4979, 0.4483, 0.3097, 0.3671, 0.3097, 0.4673, 0.0551, 0.3588, 0.0551, 0.4756, 0.0551, 0.3588, 0.3097, 0.4673, 0.0551, 0.3588, 0.0551, 0.4756, 0.03238, 0.3607, 0.03238, 0.4737, 0.03238, 0.3607, 0.0551, 0.4756, 0.01192, 0.4607, 0.03238, 0.3607, 0.03238, 0.4737, 0.03238, 0.3607, 0.01192, 0.4607, 0.01192, 0.3737, 0.4552, 0.3375, 0.4848, 0.3571, 0.4552, 0.3571, 0.4848, 0.3375, 0.4848, 0.3571, 0.4552, 0.3375, 0.5069, 0.3162, 0.4848, 0.3571, 0.4848, 0.3375, 0.4848, 0.3571, 0.5069, 0.3162, 0.5069, 0.3784, 0.5069, 0.3784, 0.5069, 0.3162, 0.6952, 0.3974, 0.6952, 0.2972, 0.6952, 0.3974, 0.5069, 0.3162, 0.6952, 0.3974, 0.6952, 0.2972, 0.9498, 0.4057, 0.9498, 0.2889, 0.9498, 0.4057, 0.6952, 0.2972, 0.9498, 0.4057, 0.9498, 0.2889, 0.9725, 0.4038, 0.9725, 0.2908, 0.9725, 0.4038, 0.9498, 0.2889, 0.9929, 0.3038, 0.9725, 0.4038, 0.9725, 0.2908, 0.9725, 0.4038, 0.9929, 0.3038, 0.9929, 0.3908, 0.5497, 0.847, 0.5201, 0.8274, 0.5497, 0.8274, 0.5201, 0.847, 0.5201, 0.8274, 0.5497, 0.847, 0.4979, 0.8683, 0.5201, 0.8274, 0.5201, 0.847, 0.5201, 0.8274, 0.4979, 0.8683, 0.4979, 0.8061, 0.4979, 0.8061, 0.4979, 0.8683, 0.3097, 0.7871, 0.3097, 0.8873, 0.3097, 0.7871, 0.4979, 0.8683, 0.3097, 0.7871, 0.3097, 0.8873, 0.0551, 0.7788, 0.0551, 0.8956, 0.0551, 0.7788, 0.3097, 0.8873, 0.0551, 0.7788, 0.0551, 0.8956, 0.03238, 0.7807, 0.03238, 0.8937, 0.03238, 0.7807, 0.0551, 0.8956, 0.01192, 0.8807, 0.03238, 0.7807, 0.03238, 0.8937, 0.03238, 0.7807, 0.01192, 0.8807, 0.01192, 0.7937, 0.4552, 0.4775, 0.4848, 0.4971, 0.4552, 0.4971, 0.4848, 0.4775, 0.4848, 0.4971, 0.4552, 0.4775, 0.5069, 0.4562, 0.4848, 0.4971, 0.4848, 0.4775, 0.4848, 0.4971, 0.5069, 0.4562, 0.5069, 0.5184, 0.5069, 0.5184, 0.5069, 0.4562, 0.6952, 0.5374, 0.6952, 0.4372, 0.6952, 0.5374, 0.5069, 0.4562, 0.6952, 0.5374, 0.6952, 0.4372, 0.9498, 0.5457, 0.9498, 0.4289, 0.9498, 0.5457, 0.6952, 0.4372, 0.9498, 0.5457, 0.9498, 0.4289, 0.9725, 0.5438, 0.9725, 0.4308, 0.9725, 0.5438, 0.9498, 0.4289, 0.9929, 0.4438, 0.9725, 0.5438, 0.9725, 0.4308, 0.9725, 0.5438, 0.9929, 0.4438, 0.9929, 0.5308, 0.5497, 0.147, 0.5201, 0.1274, 0.5497, 0.1274, 0.5201, 0.147, 0.5201, 0.1274, 0.5497, 0.147, 0.4979, 0.1682, 0.5201, 0.1274, 0.5201, 0.147, 0.5201, 0.1274, 0.4979, 0.1682, 0.4979, 0.1061, 0.4979, 0.1061, 0.4979, 0.1682, 0.3097, 0.08708, 0.3097, 0.1873, 0.3097, 0.08708, 0.4979, 0.1682, 0.3097, 0.08708, 0.3097, 0.1873, 0.0551, 0.07878, 0.0551, 0.1956, 0.0551, 0.07878, 0.3097, 0.1873, 0.0551, 0.07878, 0.0551, 0.1956, 0.03238, 0.08067, 0.03238, 0.1937, 0.03238, 0.08067, 0.0551, 0.1956, 0.01192, 0.1807, 0.03238, 0.08067, 0.03238, 0.1937, 0.03238, 0.08067, 0.01192, 0.1807, 0.01192, 0.09364, 0.4552, 0.6175, 0.4848, 0.6371, 0.4552, 0.6371, 0.4848, 0.6175, 0.4848, 0.6371, 0.4552, 0.6175, 0.5069, 0.5962, 0.4848, 0.6371, 0.4848, 0.6175, 0.4848, 0.6371, 0.5069, 0.5962, 0.5069, 0.6584, 0.5069, 0.6584, 0.5069, 0.5962, 0.6952, 0.6774, 0.6952, 0.5772, 0.6952, 0.6774, 0.5069, 0.5962, 0.6952, 0.6774, 0.6952, 0.5772, 0.9498, 0.6857, 0.9498, 0.5689, 0.9498, 0.6857, 0.6952, 0.5772, 0.9498, 0.6857, 0.9498, 0.5689, 0.9725, 0.6838, 0.9725, 0.5708, 0.9725, 0.6838, 0.9498, 0.5689, 0.9929, 0.5838, 0.9725, 0.6838, 0.9725, 0.5708, 0.9725, 0.6838, 0.9929, 0.5838, 0.9929, 0.6708, 0.4552, 0.7575, 0.4848, 0.7771, 0.4552, 0.7771, 0.4848, 0.7575, 0.4848, 0.7771, 0.4552, 0.7575, 0.5069, 0.7362, 0.4848, 0.7771, 0.4848, 0.7575, 0.4848, 0.7771, 0.5069, 0.7362, 0.5069, 0.7984, 0.5069, 0.7984, 0.5069, 0.7362, 0.6952, 0.8174, 0.6952, 0.7172, 0.6952, 0.8174, 0.5069, 0.7362, 0.6952, 0.8174, 0.6952, 0.7172, 0.9498, 0.8257, 0.9498, 0.7089, 0.9498, 0.8257, 0.6952, 0.7172, 0.9498, 0.8257, 0.9498, 0.7089, 0.9725, 0.8238, 0.9725, 0.7108, 0.9725, 0.8238, 0.9498, 0.7089, 0.9929, 0.7238, 0.9725, 0.8238, 0.9725, 0.7108, 0.9725, 0.8238, 0.9929, 0.7238, 0.9929, 0.8108, 0.4552, 0.05749, 0.4848, 0.0771, 0.4552, 0.0771, 0.4848, 0.05749, 0.4848, 0.0771, 0.4552, 0.05749, 0.5069, 0.03623, 0.4848, 0.0771, 0.4848, 0.05749, 0.4848, 0.0771, 0.5069, 0.03623, 0.5069, 0.09836, 0.5069, 0.09836, 0.5069, 0.03623, 0.6952, 0.1174, 0.6952, 0.0172, 0.6952, 0.1174, 0.5069, 0.03623, 0.6952, 0.1174, 0.6952, 0.0172, 0.9498, 0.1257, 0.9498, 0.008905, 0.9498, 0.1257, 0.6952, 0.0172, 0.9498, 0.1257, 0.9498, 0.008905, 0.9725, 0.1238, 0.9725, 0.01079, 0.9725, 0.1238, 0.9498, 0.008905, 0.9929, 0.02377, 0.9725, 0.1238, 0.9725, 0.01079, 0.9725, 0.1238, 0.9929, 0.02377, 0.9929, 0.1108, 0.5497, 0.707, 0.5201, 0.6874, 0.5497, 0.6874, 0.5201, 0.707, 0.5201, 0.6874, 0.5497, 0.707, 0.4979, 0.7283, 0.5201, 0.6874, 0.5201, 0.707, 0.5201, 0.6874, 0.4979, 0.7283, 0.4979, 0.6661, 0.4979, 0.6661, 0.4979, 0.7283, 0.3097, 0.6471, 0.3097, 0.7473, 0.3097, 0.6471, 0.4979, 0.7283, 0.3097, 0.6471, 0.3097, 0.7473, 0.0551, 0.6388, 0.0551, 0.7556, 0.0551, 0.6388, 0.3097, 0.7473, 0.0551, 0.6388, 0.0551, 0.7556, 0.03238, 0.6407, 0.03238, 0.7537, 0.03238, 0.6407, 0.0551, 0.7556, 0.01192, 0.7407, 0.03238, 0.6407, 0.03238, 0.7537, 0.03238, 0.6407, 0.01192, 0.7407, 0.01192, 0.6537, 0.5497, 0.287, 0.5201, 0.2674, 0.5497, 0.2674, 0.5201, 0.287, 0.5201, 0.2674, 0.5497, 0.287, 0.4979, 0.3082, 0.5201, 0.2674, 0.5201, 0.287, 0.5201, 0.2674, 0.4979, 0.3082, 0.4979, 0.2461, 0.4979, 0.2461, 0.4979, 0.3082, 0.3097, 0.2271, 0.3097, 0.3273, 0.3097, 0.2271, 0.4979, 0.3082, 0.3097, 0.2271, 0.3097, 0.3273, 0.0551, 0.2188, 0.0551, 0.3356, 0.0551, 0.2188, 0.3097, 0.3273, 0.0551, 0.2188, 0.0551, 0.3356, 0.03238, 0.2207, 0.03238, 0.3337, 0.03238, 0.2207, 0.0551, 0.3356, 0.01192, 0.3207, 0.03238, 0.2207, 0.03238, 0.3337, 0.03238, 0.2207, 0.01192, 0.3207, 0.01192, 0.2336])
_uv = me_reference_fan_mesh.uv_layers.new(name='UVChannel_3')
_uv.uv.foreach_set('vector', [0.0, 1.0, 0.0, 1.0, 0.0, 1.0, 0.0, 1.0, 0.0, 1.0, 0.0, 1.0, 0.0, 1.0, 0.0, 1.0, 0.0, 1.0, 0.0, 1.0, 0.0, 1.0, 0.0, 1.0, 0.0, 1.0, 0.0, 1.0, 0.0, 1.0, 0.0, 1.0, 0.0, 1.0, 0.0, 1.0, 0.0, 1.0, 0.0, 1.0, 0.0, 1.0, 0.0, 1.0, 0.0, 1.0, 0.0, 1.0, 0.0, 1.0, 0.0, 1.0, 0.0, 1.0, 0.0, 1.0, 0.0, 1.0, 0.0, 1.0, 0.0, 1.0, 0.0, 1.0, 0.0, 1.0, 0.0, 1.0, 0.0, 1.0, 0.0, 1.0, 0.0, 1.0, 0.0, 1.0, 0.0, 1.0, 0.0, 1.0, 0.0, 1.0, 0.0, 1.0, 0.0, 1.0, 0.0, 1.0, 0.0, 1.0, 0.0, 1.0, 0.0, 1.0, 0.0, 1.0, 0.0, 1.0, 0.0, 1.0, 0.0, 1.0, 0.0, 1.0, 0.0, 1.0, 0.0, 1.0, 0.0, 1.0, 0.0, 1.0, 0.0, 1.0, 0.0, 1.0, 0.0, 1.0, 0.0, 1.0, 0.0, 1.0, 0.0, 1.0, 0.0, 1.0, 0.0, 1.0, 0.0, 1.0, 0.0, 1.0, 0.0, 1.0, 0.0, 1.0, 0.0, 1.0, 0.0, 1.0, 0.0, 1.0, 0.0, 1.0, 0.0, 1.0, 0.0, 1.0, 0.0, 1.0, 0.0, 1.0, 0.0, 1.0, 0.0, 1.0, 0.0, 1.0, 0.0, 1.0, 0.0, 1.0, 0.0, 1.0, 0.0, 1.0, 0.0, 1.0, 0.0, 1.0, 0.0, 1.0, 0.0, 1.0, 0.0, 1.0, 0.0, 1.0, 0.0, 1.0, 0.0, 1.0, 0.0, 1.0, 0.0, 1.0, 0.0, 1.0, 0.0, 1.0, 0.0, 1.0, 0.0, 1.0, 0.0, 1.0, 0.0, 1.0, 0.0, 1.0, 0.0, 1.0, 0.0, 1.0, 0.0, 1.0, 0.0, 1.0, 0.0, 1.0, 0.0, 1.0, 0.0, 1.0, 0.0, 1.0, 0.0, 1.0, 0.0, 1.0, 0.0, 1.0, 0.0, 1.0, 0.0, 1.0, 0.0, 1.0, 0.0, 1.0, 0.0, 1.0, 0.0, 1.0, 0.0, 1.0, 0.0, 1.0, 0.0, 1.0, 0.0, 1.0, 0.0, 1.0, 0.0, 1.0, 0.0, 1.0, 0.0, 1.0, 0.0, 1.0, 0.0, 1.0, 0.0, 1.0, 0.0, 1.0, 0.0, 1.0, 0.0, 1.0, 0.0, 1.0, 0.0, 1.0, 0.0, 1.0, 0.0, 1.0, 0.0, 1.0, 0.0, 1.0, 0.0, 1.0, 0.0, 1.0, 0.0, 1.0, 0.0, 1.0, 0.0, 1.0, 0.0, 1.0, 0.0, 1.0, 0.0, 1.0, 0.0, 1.0, 0.0, 1.0, 0.0, 1.0, 0.0, 1.0, 0.0, 1.0, 0.0, 1.0, 0.0, 1.0, 0.0, 1.0, 0.0, 1.0, 0.0, 1.0, 0.0, 1.0, 0.0, 1.0, 0.0, 1.0, 0.0, 1.0, 0.0, 1.0, 0.0, 1.0, 0.0, 1.0, 0.0, 1.0, 0.0, 1.0, 0.0, 1.0, 0.0, 1.0, 0.0, 1.0, 0.0, 1.0, 0.0, 1.0, 0.0, 1.0, 0.0, 1.0, 0.0, 1.0, 0.0, 1.0, 0.0, 1.0, 0.0, 1.0, 0.0, 1.0, 0.0, 1.0, 0.0, 1.0, 0.0, 1.0, 0.0, 1.0, 0.0, 1.0, 0.0, 1.0, 0.0, 1.0, 0.0, 1.0, 0.0, 1.0, 0.0, 1.0, 0.0, 1.0, 0.0, 1.0, 0.0, 1.0, 0.0, 1.0, 0.0, 1.0, 0.0, 1.0, 0.0, 1.0, 0.0, 1.0, 0.0, 1.0, 0.0, 1.0, 0.0, 1.0, 0.0, 1.0, 0.0, 1.0, 0.0, 1.0, 0.0, 1.0, 0.0, 1.0, 0.0, 1.0, 0.0, 1.0, 0.0, 1.0, 0.0, 1.0, 0.0, 1.0, 0.0, 1.0, 0.0, 1.0, 0.0, 1.0, 0.0, 1.0, 0.0, 1.0, 0.0, 1.0, 0.0, 1.0, 0.0, 1.0, 0.0, 1.0, 0.0, 1.0, 0.0, 1.0, 0.0, 1.0, 0.0, 1.0, 0.0, 1.0, 0.0, 1.0, 0.0, 1.0, 0.0, 1.0, 0.0, 1.0, 0.0, 1.0, 0.0, 1.0, 0.0, 1.0, 0.0, 1.0, 0.0, 1.0, 0.0, 1.0, 0.0, 1.0, 0.0, 1.0, 0.0, 1.0, 0.0, 1.0, 0.0, 1.0, 0.0, 1.0, 0.0, 1.0, 0.0, 1.0, 0.0, 1.0, 0.0, 1.0, 0.0, 1.0, 0.0, 1.0, 0.0, 1.0, 0.0, 1.0, 0.0, 1.0, 0.0, 1.0, 0.0, 1.0, 0.0, 1.0, 0.0, 1.0, 0.0, 1.0, 0.0, 1.0, 0.0, 1.0, 0.0, 1.0, 0.0, 1.0, 0.0, 1.0, 0.0, 1.0, 0.0, 1.0, 0.0, 1.0, 0.0, 1.0, 0.0, 1.0, 0.0, 1.0, 0.0, 1.0, 0.0, 1.0, 0.0, 1.0, 0.0, 1.0, 0.0, 1.0, 0.0, 1.0, 0.0, 1.0, 0.0, 1.0, 0.0, 1.0, 0.0, 1.0, 0.0, 1.0, 0.0, 1.0, 0.0, 1.0, 0.0, 1.0, 0.0, 1.0, 0.0, 1.0, 0.0, 1.0, 0.0, 1.0, 0.0, 1.0, 0.0, 1.0, 0.0, 1.0, 0.0, 1.0, 0.0, 1.0, 0.0, 1.0, 0.0, 1.0, 0.0, 1.0, 0.0, 1.0, 0.0, 1.0, 0.0, 1.0, 0.0, 1.0, 0.0, 1.0, 0.0, 1.0, 0.0, 1.0, 0.0, 1.0, 0.0, 1.0, 0.0, 1.0, 0.0, 1.0, 0.0, 1.0, 0.0, 1.0, 0.0, 1.0, 0.0, 1.0, 0.0, 1.0, 0.0, 1.0, 0.0, 1.0, 0.0, 1.0, 0.0, 1.0, 0.0, 1.0, 0.0, 1.0, 0.0, 1.0, 0.0, 1.0, 0.0, 1.0, 0.0, 1.0, 0.0, 1.0, 0.0, 1.0, 0.0, 1.0, 0.0, 1.0, 0.0, 1.0, 0.0, 1.0, 0.0, 1.0, 0.0, 1.0, 0.0, 1.0, 0.0, 1.0, 0.0, 1.0, 0.0, 1.0, 0.0, 1.0, 0.0, 1.0, 0.0, 1.0, 0.0, 1.0, 0.0, 1.0, 0.0, 1.0, 0.0, 1.0, 0.0, 1.0, 0.0, 1.0, 0.0, 1.0, 0.0, 1.0, 0.0, 1.0, 0.0, 1.0, 0.0, 1.0, 0.0, 1.0, 0.0, 1.0, 0.0, 1.0, 0.0, 1.0, 0.0, 1.0, 0.0, 1.0, 0.0, 1.0, 0.0, 1.0, 0.0, 1.0, 0.0, 1.0, 0.0, 1.0, 0.0, 1.0, 0.0, 1.0, 0.0, 1.0, 0.0, 1.0, 0.0, 1.0, 0.0, 1.0, 0.0, 1.0, 0.0, 1.0, 0.0, 1.0, 0.0, 1.0, 0.0, 1.0, 0.0, 1.0, 0.0, 1.0, 0.0, 1.0, 0.0, 1.0, 0.0, 1.0, 0.0, 1.0, 0.0, 1.0, 0.0, 1.0, 0.0, 1.0, 0.0, 1.0, 0.0, 1.0, 0.0, 1.0, 0.0, 1.0, 0.0, 1.0, 0.0, 1.0, 0.0, 1.0, 0.0, 1.0, 0.0, 1.0, 0.0, 1.0, 0.0, 1.0, 0.0, 1.0, 0.0, 1.0, 0.0, 1.0, 0.0, 1.0, 0.0, 1.0, 0.0, 1.0, 0.0, 1.0, 0.0, 1.0, 0.0, 1.0, 0.0, 1.0, 0.0, 1.0, 0.0, 1.0, 0.0, 1.0, 0.0, 1.0, 0.0, 1.0, 0.0, 1.0, 0.0, 1.0, 0.0, 1.0, 0.0, 1.0, 0.0, 1.0, 0.0, 1.0, 0.0, 1.0, 0.0, 1.0, 0.0, 1.0, 0.0, 1.0, 0.0, 1.0, 0.0, 1.0, 0.0, 1.0, 0.0, 1.0, 0.0, 1.0, 0.0, 1.0, 0.0, 1.0, 0.0, 1.0, 0.0, 1.0, 0.0, 1.0, 0.0, 1.0, 0.0, 1.0, 0.0, 1.0, 0.0, 1.0, 0.0, 1.0, 0.0, 1.0, 0.0, 1.0, 0.0, 1.0, 0.0, 1.0, 0.0, 1.0, 0.0, 1.0, 0.0, 1.0, 0.0, 1.0, 0.0, 1.0, 0.0, 1.0, 0.0, 1.0, 0.0, 1.0, 0.0, 1.0, 0.0, 1.0, 0.0, 1.0, 0.0, 1.0, 0.0, 1.0, 0.0, 1.0, 0.0, 1.0, 0.0, 1.0, 0.0, 1.0, 0.0, 1.0, 0.0, 1.0, 0.0, 1.0, 0.0, 1.0, 0.0, 1.0, 0.0, 1.0, 0.0, 1.0, 0.0, 1.0, 0.0, 1.0, 0.0, 1.0, 0.0, 1.0, 0.0, 1.0, 0.0, 1.0, 0.0, 1.0, 0.0, 1.0, 0.0, 1.0, 0.0, 1.0, 0.0, 1.0, 0.0, 1.0, 0.0, 1.0, 0.0, 1.0, 0.0, 1.0, 0.0, 1.0, 0.0, 1.0, 0.0, 1.0, 0.0, 1.0, 0.0, 1.0, 0.0, 1.0, 0.0, 1.0, 0.0, 1.0, 0.0, 1.0, 0.0, 1.0, 0.0, 1.0, 0.0, 1.0, 0.0, 1.0, 0.0, 1.0, 0.0, 1.0, 0.0, 1.0, 0.0, 1.0, 0.0, 1.0, 0.0, 1.0, 0.0, 1.0, 0.0, 1.0, 0.0, 1.0, 0.0, 1.0, 0.0, 1.0, 0.0, 1.0, 0.0, 1.0, 0.0, 1.0, 0.0, 1.0, 0.0, 1.0, 0.0, 1.0, 0.0, 1.0, 0.0, 1.0, 0.0, 1.0, 0.0, 1.0, 0.0, 1.0, 0.0, 1.0, 0.0, 1.0, 0.0, 1.0, 0.0, 1.0, 0.0, 1.0, 0.0, 1.0, 0.0, 1.0, 0.0, 1.0, 0.0, 1.0, 0.0, 1.0, 0.0, 1.0, 0.0, 1.0, 0.0, 1.0, 0.0, 1.0, 0.0, 1.0, 0.0, 1.0, 0.0, 1.0, 0.0, 1.0, 0.0, 1.0, 0.0, 1.0, 0.0, 1.0, 0.0, 1.0, 0.0, 1.0, 0.0, 1.0, 0.0, 1.0, 0.0, 1.0, 0.0, 1.0, 0.0, 1.0, 0.0, 1.0, 0.0, 1.0, 0.0, 1.0, 0.0, 1.0, 0.0, 1.0, 0.0, 1.0, 0.0, 1.0, 0.0, 1.0, 0.0, 1.0, 0.0, 1.0, 0.0, 1.0, 0.0, 1.0, 0.0, 1.0, 0.0, 1.0, 0.0, 1.0, 0.0, 1.0, 0.0, 1.0, 0.0, 1.0, 0.0, 1.0, 0.0, 1.0, 0.0, 1.0, 0.0, 1.0, 0.0, 1.0, 0.0, 1.0, 0.0, 1.0, 0.0, 1.0, 0.0, 1.0, 0.0, 1.0, 0.0, 1.0, 0.0, 1.0, 0.0, 1.0, 0.0, 1.0, 0.0, 1.0, 0.0, 1.0, 0.0, 1.0, 0.0, 1.0, 0.0, 1.0, 0.0, 1.0, 0.0, 1.0, 0.0, 1.0, 0.0, 1.0, 0.0, 1.0, 0.0, 1.0, 0.0, 1.0, 0.0, 1.0, 0.0, 1.0, 0.0, 1.0, 0.0, 1.0, 0.0, 1.0, 0.0, 1.0, 0.0, 1.0, 0.0, 1.0, 0.0, 1.0, 0.0, 1.0, 0.0, 1.0, 0.0, 1.0, 0.0, 1.0, 0.0, 1.0, 0.0, 1.0, 0.0, 1.0, 0.0, 1.0, 0.0, 1.0, 0.0, 1.0, 0.0, 1.0, 0.0, 1.0, 0.0, 1.0, 0.0, 1.0, 0.0, 1.0, 0.0, 1.0, 0.0, 1.0, 0.0, 1.0, 0.0, 1.0, 0.0, 1.0, 0.0, 1.0, 0.0, 1.0, 0.0, 1.0, 0.0, 1.0, 0.0, 1.0, 0.0, 1.0, 0.0, 1.0, 0.0, 1.0, 0.0, 1.0, 0.0, 1.0, 0.0, 1.0, 0.0, 1.0, 0.0, 1.0, 0.0, 1.0, 0.0, 1.0, 0.0, 1.0, 0.0, 1.0, 0.0, 1.0, 0.0, 1.0, 0.0, 1.0, 0.0, 1.0, 0.0, 1.0, 0.0, 1.0, 0.0, 1.0, 0.0, 1.0, 0.0, 1.0, 0.0, 1.0, 0.0, 1.0, 0.0, 1.0, 0.0, 1.0, 0.0, 1.0, 0.0, 1.0, 0.0, 1.0, 0.0, 1.0, 0.0, 1.0, 0.0, 1.0, 0.0, 1.0, 0.0, 1.0, 0.0, 1.0, 0.0, 1.0, 0.0, 1.0])
_uv = me_reference_fan_mesh.uv_layers.new(name='UVChannel_4')
_uv.uv.foreach_set('vector', [0.0, 1.0, 0.0, 1.0, 0.0, 1.0, 0.0, 1.0, 0.0, 1.0, 0.0, 1.0, 0.0, 1.0, 0.0, 1.0, 0.0, 1.0, 0.0, 1.0, 0.0, 1.0, 0.0, 1.0, 0.0, 1.0, 0.0, 1.0, 0.0, 1.0, 0.0, 1.0, 0.0, 1.0, 0.0, 1.0, 0.0, 1.0, 0.0, 1.0, 0.0, 1.0, 0.0, 1.0, 0.0, 1.0, 0.0, 1.0, 0.0, 1.0, 0.0, 1.0, 0.0, 1.0, 0.0, 1.0, 0.0, 1.0, 0.0, 1.0, 0.0, 1.0, 0.0, 1.0, 0.0, 1.0, 0.0, 1.0, 0.0, 1.0, 0.0, 1.0, 0.0, 1.0, 0.0, 1.0, 0.0, 1.0, 0.0, 1.0, 0.0, 1.0, 0.0, 1.0, 0.0, 1.0, 0.0, 1.0, 0.0, 1.0, 0.0, 1.0, 0.0, 1.0, 0.0, 1.0, 0.0, 1.0, 0.0, 1.0, 0.0, 1.0, 0.0, 1.0, 0.0, 1.0, 0.0, 1.0, 0.0, 1.0, 0.0, 1.0, 0.0, 1.0, 0.0, 1.0, 0.0, 1.0, 0.0, 1.0, 0.0, 1.0, 0.0, 1.0, 0.0, 1.0, 0.0, 1.0, 0.0, 1.0, 0.0, 1.0, 0.0, 1.0, 0.0, 1.0, 0.0, 1.0, 0.0, 1.0, 0.0, 1.0, 0.0, 1.0, 0.0, 1.0, 0.0, 1.0, 0.0, 1.0, 0.0, 1.0, 0.0, 1.0, 0.0, 1.0, 0.0, 1.0, 0.0, 1.0, 0.0, 1.0, 0.0, 1.0, 0.0, 1.0, 0.0, 1.0, 0.0, 1.0, 0.0, 1.0, 0.0, 1.0, 0.0, 1.0, 0.0, 1.0, 0.0, 1.0, 0.0, 1.0, 0.0, 1.0, 0.0, 1.0, 0.0, 1.0, 0.0, 1.0, 0.0, 1.0, 0.0, 1.0, 0.0, 1.0, 0.0, 1.0, 0.0, 1.0, 0.0, 1.0, 0.0, 1.0, 0.0, 1.0, 0.0, 1.0, 0.0, 1.0, 0.0, 1.0, 0.0, 1.0, 0.0, 1.0, 0.0, 1.0, 0.0, 1.0, 0.0, 1.0, 0.0, 1.0, 0.0, 1.0, 0.0, 1.0, 0.0, 1.0, 0.0, 1.0, 0.0, 1.0, 0.0, 1.0, 0.0, 1.0, 0.0, 1.0, 0.0, 1.0, 0.0, 1.0, 0.0, 1.0, 0.0, 1.0, 0.0, 1.0, 0.0, 1.0, 0.0, 1.0, 0.0, 1.0, 0.0, 1.0, 0.0, 1.0, 0.0, 1.0, 0.0, 1.0, 0.0, 1.0, 0.0, 1.0, 0.0, 1.0, 0.0, 1.0, 0.0, 1.0, 0.0, 1.0, 0.0, 1.0, 0.0, 1.0, 0.0, 1.0, 0.0, 1.0, 0.0, 1.0, 0.0, 1.0, 0.0, 1.0, 0.0, 1.0, 0.0, 1.0, 0.0, 1.0, 0.0, 1.0, 0.0, 1.0, 0.0, 1.0, 0.0, 1.0, 0.0, 1.0, 0.0, 1.0, 0.0, 1.0, 0.0, 1.0, 0.0, 1.0, 0.0, 1.0, 0.0, 1.0, 0.0, 1.0, 0.0, 1.0, 0.0, 1.0, 0.0, 1.0, 0.0, 1.0, 0.0, 1.0, 0.0, 1.0, 0.0, 1.0, 0.0, 1.0, 0.0, 1.0, 0.0, 1.0, 0.0, 1.0, 0.0, 1.0, 0.0, 1.0, 0.0, 1.0, 0.0, 1.0, 0.0, 1.0, 0.0, 1.0, 0.0, 1.0, 0.0, 1.0, 0.0, 1.0, 0.0, 1.0, 0.0, 1.0, 0.0, 1.0, 0.0, 1.0, 0.0, 1.0, 0.0, 1.0, 0.0, 1.0, 0.0, 1.0, 0.0, 1.0, 0.0, 1.0, 0.0, 1.0, 0.0, 1.0, 0.0, 1.0, 0.0, 1.0, 0.0, 1.0, 0.0, 1.0, 0.0, 1.0, 0.0, 1.0, 0.0, 1.0, 0.0, 1.0, 0.0, 1.0, 0.0, 1.0, 0.0, 1.0, 0.0, 1.0, 0.0, 1.0, 0.0, 1.0, 0.0, 1.0, 0.0, 1.0, 0.0, 1.0, 0.0, 1.0, 0.0, 1.0, 0.0, 1.0, 0.0, 1.0, 0.0, 1.0, 0.0, 1.0, 0.0, 1.0, 0.0, 1.0, 0.0, 1.0, 0.0, 1.0, 0.0, 1.0, 0.0, 1.0, 0.0, 1.0, 0.0, 1.0, 0.0, 1.0, 0.0, 1.0, 0.0, 1.0, 0.0, 1.0, 0.0, 1.0, 0.0, 1.0, 0.0, 1.0, 0.0, 1.0, 0.0, 1.0, 0.0, 1.0, 0.0, 1.0, 0.0, 1.0, 0.0, 1.0, 0.0, 1.0, 0.0, 1.0, 0.0, 1.0, 0.0, 1.0, 0.0, 1.0, 0.0, 1.0, 0.0, 1.0, 0.0, 1.0, 0.0, 1.0, 0.0, 1.0, 0.0, 1.0, 0.0, 1.0, 0.0, 1.0, 0.0, 1.0, 0.0, 1.0, 0.0, 1.0, 0.0, 1.0, 0.0, 1.0, 0.0, 1.0, 0.0, 1.0, 0.0, 1.0, 0.0, 1.0, 0.0, 1.0, 0.0, 1.0, 0.0, 1.0, 0.0, 1.0, 0.0, 1.0, 0.0, 1.0, 0.0, 1.0, 0.0, 1.0, 0.0, 1.0, 0.0, 1.0, 0.0, 1.0, 0.0, 1.0, 0.0, 1.0, 0.0, 1.0, 0.0, 1.0, 0.0, 1.0, 0.0, 1.0, 0.0, 1.0, 0.0, 1.0, 0.0, 1.0, 0.0, 1.0, 0.0, 1.0, 0.0, 1.0, 0.0, 1.0, 0.0, 1.0, 0.0, 1.0, 0.0, 1.0, 0.0, 1.0, 0.0, 1.0, 0.0, 1.0, 0.0, 1.0, 0.0, 1.0, 0.0, 1.0, 0.0, 1.0, 0.0, 1.0, 0.0, 1.0, 0.0, 1.0, 0.0, 1.0, 0.0, 1.0, 0.0, 1.0, 0.0, 1.0, 0.0, 1.0, 0.0, 1.0, 0.0, 1.0, 0.0, 1.0, 0.0, 1.0, 0.0, 1.0, 0.0, 1.0, 0.0, 1.0, 0.0, 1.0, 0.0, 1.0, 0.0, 1.0, 0.0, 1.0, 0.0, 1.0, 0.0, 1.0, 0.0, 1.0, 0.0, 1.0, 0.0, 1.0, 0.0, 1.0, 0.0, 1.0, 0.0, 1.0, 0.0, 1.0, 0.0, 1.0, 0.0, 1.0, 0.0, 1.0, 0.0, 1.0, 0.0, 1.0, 0.0, 1.0, 0.0, 1.0, 0.0, 1.0, 0.0, 1.0, 0.0, 1.0, 0.0, 1.0, 0.0, 1.0, 0.0, 1.0, 0.0, 1.0, 0.0, 1.0, 0.0, 1.0, 0.0, 1.0, 0.0, 1.0, 0.0, 1.0, 0.0, 1.0, 0.0, 1.0, 0.0, 1.0, 0.0, 1.0, 0.0, 1.0, 0.0, 1.0, 0.0, 1.0, 0.0, 1.0, 0.0, 1.0, 0.0, 1.0, 0.0, 1.0, 0.0, 1.0, 0.0, 1.0, 0.0, 1.0, 0.0, 1.0, 0.0, 1.0, 0.0, 1.0, 0.0, 1.0, 0.0, 1.0, 0.0, 1.0, 0.0, 1.0, 0.0, 1.0, 0.0, 1.0, 0.0, 1.0, 0.0, 1.0, 0.0, 1.0, 0.0, 1.0, 0.0, 1.0, 0.0, 1.0, 0.0, 1.0, 0.0, 1.0, 0.0, 1.0, 0.0, 1.0, 0.0, 1.0, 0.0, 1.0, 0.0, 1.0, 0.0, 1.0, 0.0, 1.0, 0.0, 1.0, 0.0, 1.0, 0.0, 1.0, 0.0, 1.0, 0.0, 1.0, 0.0, 1.0, 0.0, 1.0, 0.0, 1.0, 0.0, 1.0, 0.0, 1.0, 0.0, 1.0, 0.0, 1.0, 0.0, 1.0, 0.0, 1.0, 0.0, 1.0, 0.0, 1.0, 0.0, 1.0, 0.0, 1.0, 0.0, 1.0, 0.0, 1.0, 0.0, 1.0, 0.0, 1.0, 0.0, 1.0, 0.0, 1.0, 0.0, 1.0, 0.0, 1.0, 0.0, 1.0, 0.0, 1.0, 0.0, 1.0, 0.0, 1.0, 0.0, 1.0, 0.0, 1.0, 0.0, 1.0, 0.0, 1.0, 0.0, 1.0, 0.0, 1.0, 0.0, 1.0, 0.0, 1.0, 0.0, 1.0, 0.0, 1.0, 0.0, 1.0, 0.0, 1.0, 0.0, 1.0, 0.0, 1.0, 0.0, 1.0, 0.0, 1.0, 0.0, 1.0, 0.0, 1.0, 0.0, 1.0, 0.0, 1.0, 0.0, 1.0, 0.0, 1.0, 0.0, 1.0, 0.0, 1.0, 0.0, 1.0, 0.0, 1.0, 0.0, 1.0, 0.0, 1.0, 0.0, 1.0, 0.0, 1.0, 0.0, 1.0, 0.0, 1.0, 0.0, 1.0, 0.0, 1.0, 0.0, 1.0, 0.0, 1.0, 0.0, 1.0, 0.0, 1.0, 0.0, 1.0, 0.0, 1.0, 0.0, 1.0, 0.0, 1.0, 0.0, 1.0, 0.0, 1.0, 0.0, 1.0, 0.0, 1.0, 0.0, 1.0, 0.0, 1.0, 0.0, 1.0, 0.0, 1.0, 0.0, 1.0, 0.0, 1.0, 0.0, 1.0, 0.0, 1.0, 0.0, 1.0, 0.0, 1.0, 0.0, 1.0, 0.0, 1.0, 0.0, 1.0, 0.0, 1.0, 0.0, 1.0, 0.0, 1.0, 0.0, 1.0, 0.0, 1.0, 0.0, 1.0, 0.0, 1.0, 0.0, 1.0, 0.0, 1.0, 0.0, 1.0, 0.0, 1.0, 0.0, 1.0, 0.0, 1.0, 0.0, 1.0, 0.0, 1.0, 0.0, 1.0, 0.0, 1.0, 0.0, 1.0, 0.0, 1.0, 0.0, 1.0, 0.0, 1.0, 0.0, 1.0, 0.0, 1.0, 0.0, 1.0, 0.0, 1.0, 0.0, 1.0, 0.0, 1.0, 0.0, 1.0, 0.0, 1.0, 0.0, 1.0, 0.0, 1.0, 0.0, 1.0, 0.0, 1.0, 0.0, 1.0, 0.0, 1.0, 0.0, 1.0, 0.0, 1.0, 0.0, 1.0, 0.0, 1.0, 0.0, 1.0, 0.0, 1.0, 0.0, 1.0, 0.0, 1.0, 0.0, 1.0, 0.0, 1.0, 0.0, 1.0, 0.0, 1.0, 0.0, 1.0, 0.0, 1.0, 0.0, 1.0, 0.0, 1.0, 0.0, 1.0, 0.0, 1.0, 0.0, 1.0, 0.0, 1.0, 0.0, 1.0, 0.0, 1.0, 0.0, 1.0, 0.0, 1.0, 0.0, 1.0, 0.0, 1.0, 0.0, 1.0, 0.0, 1.0, 0.0, 1.0, 0.0, 1.0, 0.0, 1.0, 0.0, 1.0, 0.0, 1.0, 0.0, 1.0, 0.0, 1.0, 0.0, 1.0, 0.0, 1.0, 0.0, 1.0, 0.0, 1.0, 0.0, 1.0, 0.0, 1.0, 0.0, 1.0, 0.0, 1.0, 0.0, 1.0, 0.0, 1.0, 0.0, 1.0, 0.0, 1.0, 0.0, 1.0, 0.0, 1.0, 0.0, 1.0, 0.0, 1.0, 0.0, 1.0, 0.0, 1.0, 0.0, 1.0, 0.0, 1.0, 0.0, 1.0, 0.0, 1.0, 0.0, 1.0, 0.0, 1.0, 0.0, 1.0, 0.0, 1.0, 0.0, 1.0, 0.0, 1.0, 0.0, 1.0, 0.0, 1.0, 0.0, 1.0, 0.0, 1.0, 0.0, 1.0, 0.0, 1.0, 0.0, 1.0, 0.0, 1.0, 0.0, 1.0, 0.0, 1.0, 0.0, 1.0, 0.0, 1.0, 0.0, 1.0, 0.0, 1.0, 0.0, 1.0, 0.0, 1.0, 0.0, 1.0, 0.0, 1.0, 0.0, 1.0, 0.0, 1.0, 0.0, 1.0, 0.0, 1.0, 0.0, 1.0, 0.0, 1.0, 0.0, 1.0, 0.0, 1.0, 0.0, 1.0, 0.0, 1.0, 0.0, 1.0, 0.0, 1.0, 0.0, 1.0, 0.0, 1.0, 0.0, 1.0, 0.0, 1.0, 0.0, 1.0, 0.0, 1.0, 0.0, 1.0, 0.0, 1.0, 0.0, 1.0, 0.0, 1.0, 0.0, 1.0, 0.0, 1.0, 0.0, 1.0, 0.0, 1.0, 0.0, 1.0, 0.0, 1.0, 0.0, 1.0, 0.0, 1.0, 0.0, 1.0, 0.0, 1.0, 0.0, 1.0, 0.0, 1.0, 0.0, 1.0, 0.0, 1.0, 0.0, 1.0, 0.0, 1.0, 0.0, 1.0, 0.0, 1.0, 0.0, 1.0, 0.0, 1.0, 0.0, 1.0, 0.0, 1.0, 0.0, 1.0, 0.0, 1.0, 0.0, 1.0, 0.0, 1.0, 0.0, 1.0, 0.0, 1.0, 0.0, 1.0, 0.0, 1.0, 0.0, 1.0, 0.0, 1.0, 0.0, 1.0, 0.0, 1.0, 0.0, 1.0, 0.0, 1.0, 0.0, 1.0, 0.0, 1.0])
_ca = me_reference_fan_mesh.color_attributes.new('Col', 'BYTE_COLOR', 'CORNER')
_ca.data.foreach_set('color', [1.0, 1.0, 1.0, 1.0, 1.0, 1.0, 1.0, 1.0, 1.0, 1.0, 1.0, 1.0, 1.0, 1.0, 1.0, 1.0, 1.0, 1.0, 1.0, 1.0, 1.0, 1.0, 1.0, 1.0, 1.0, 1.0, 1.0, 1.0, 1.0, 1.0, 1.0, 1.0, 1.0, 1.0, 1.0, 1.0, 1.0, 1.0, 1.0, 1.0, 1.0, 1.0, 1.0, 1.0, 1.0, 1.0, 1.0, 1.0, 1.0, 1.0, 1.0, 1.0, 1.0, 1.0, 1.0, 1.0, 1.0, 1.0, 1.0, 1.0, 1.0, 1.0, 1.0, 1.0, 1.0, 1.0, 1.0, 1.0, 1.0, 1.0, 1.0, 1.0, 1.0, 1.0, 1.0, 1.0, 1.0, 1.0, 1.0, 1.0, 1.0, 1.0, 1.0, 1.0, 1.0, 1.0, 1.0, 1.0, 1.0, 1.0, 1.0, 1.0, 1.0, 1.0, 1.0, 1.0, 1.0, 1.0, 1.0, 1.0, 1.0, 1.0, 1.0, 1.0, 1.0, 1.0, 1.0, 1.0, 1.0, 1.0, 1.0, 1.0, 1.0, 1.0, 1.0, 1.0, 1.0, 1.0, 1.0, 1.0, 1.0, 1.0, 1.0, 1.0, 1.0, 1.0, 1.0, 1.0, 1.0, 1.0, 1.0, 1.0, 1.0, 1.0, 1.0, 1.0, 1.0, 1.0, 1.0, 1.0, 1.0, 1.0, 1.0, 1.0, 1.0, 1.0, 1.0, 1.0, 1.0, 1.0, 1.0, 1.0, 1.0, 1.0, 1.0, 1.0, 1.0, 1.0, 1.0, 1.0, 1.0, 1.0, 1.0, 1.0, 1.0, 1.0, 1.0, 1.0, 1.0, 1.0, 1.0, 1.0, 1.0, 1.0, 1.0, 1.0, 1.0, 1.0, 1.0, 1.0, 1.0, 1.0, 1.0, 1.0, 1.0, 1.0, 1.0, 1.0, 1.0, 1.0, 1.0, 1.0, 1.0, 1.0, 1.0, 1.0, 1.0, 1.0, 1.0, 1.0, 1.0, 1.0, 1.0, 1.0, 1.0, 1.0, 1.0, 1.0, 1.0, 1.0, 1.0, 1.0, 1.0, 1.0, 1.0, 1.0, 1.0, 1.0, 1.0, 1.0, 1.0, 1.0, 1.0, 1.0, 1.0, 1.0, 1.0, 1.0, 1.0, 1.0, 1.0, 1.0, 1.0, 1.0, 1.0, 1.0, 1.0, 1.0, 1.0, 1.0, 1.0, 1.0, 1.0, 1.0, 1.0, 1.0, 1.0, 1.0, 1.0, 1.0, 1.0, 1.0, 1.0, 1.0, 1.0, 1.0, 1.0, 1.0, 1.0, 1.0, 1.0, 1.0, 1.0, 1.0, 1.0, 1.0, 1.0, 1.0, 1.0, 1.0, 1.0, 1.0, 1.0, 1.0, 1.0, 1.0, 1.0, 1.0, 1.0, 1.0, 1.0, 1.0, 1.0, 1.0, 1.0, 1.0, 1.0, 1.0, 1.0, 1.0, 1.0, 1.0, 1.0, 1.0, 1.0, 1.0, 1.0, 1.0, 1.0, 1.0, 1.0, 1.0, 1.0, 1.0, 1.0, 1.0, 1.0, 1.0, 1.0, 1.0, 1.0, 1.0, 1.0, 1.0, 1.0, 1.0, 1.0, 1.0, 1.0, 1.0, 1.0, 1.0, 1.0, 1.0, 1.0, 1.0, 1.0, 1.0, 1.0, 1.0, 1.0, 1.0, 1.0, 1.0, 1.0, 1.0, 1.0, 1.0, 1.0, 1.0, 1.0, 1.0, 1.0, 1.0, 1.0, 1.0, 1.0, 1.0, 1.0, 1.0, 1.0, 1.0, 1.0, 1.0, 1.0, 1.0, 1.0, 1.0, 1.0, 1.0, 1.0, 1.0, 1.0, 1.0, 1.0, 1.0, 1.0, 1.0, 1.0, 1.0, 1.0, 1.0, 1.0, 1.0, 1.0, 1.0, 1.0, 1.0, 1.0, 1.0, 1.0, 1.0, 1.0, 1.0, 1.0, 1.0, 1.0, 1.0, 1.0, 1.0, 1.0, 1.0, 1.0, 1.0, 1.0, 1.0, 1.0, 1.0, 1.0, 1.0, 1.0, 1.0, 1.0, 1.0, 1.0, 1.0, 1.0, 1.0, 1.0, 1.0, 1.0, 1.0, 1.0, 1.0, 1.0, 1.0, 1.0, 1.0, 1.0, 1.0, 1.0, 1.0, 1.0, 1.0, 1.0, 1.0, 1.0, 1.0, 1.0, 1.0, 1.0, 1.0, 1.0, 1.0, 1.0, 1.0, 1.0, 1.0, 1.0, 1.0, 1.0, 1.0, 1.0, 1.0, 1.0, 1.0, 1.0, 1.0, 1.0, 1.0, 1.0, 1.0, 1.0, 1.0, 1.0, 1.0, 1.0, 1.0, 1.0, 1.0, 1.0, 1.0, 1.0, 1.0, 1.0, 1.0, 1.0, 1.0, 1.0, 1.0, 1.0, 1.0, 1.0, 1.0, 1.0, 1.0, 1.0, 1.0, 1.0, 1.0, 1.0, 1.0, 1.0, 1.0, 1.0, 1.0, 1.0, 1.0, 1.0, 1.0, 1.0, 1.0, 1.0, 1.0, 1.0, 1.0, 1.0, 1.0, 1.0, 1.0, 1.0, 1.0, 1.0, 1.0, 1.0, 1.0, 1.0, 1.0, 1.0, 1.0, 1.0, 1.0, 1.0, 1.0, 1.0, 1.0, 1.0, 1.0, 1.0, 1.0, 1.0, 1.0, 1.0, 1.0, 1.0, 1.0, 1.0, 1.0, 1.0, 1.0, 1.0, 1.0, 1.0, 1.0, 1.0, 1.0, 1.0, 1.0, 1.0, 1.0, 1.0, 1.0, 1.0, 1.0, 1.0, 1.0, 1.0, 1.0, 1.0, 1.0, 1.0, 1.0, 1.0, 1.0, 1.0, 1.0, 1.0, 1.0, 1.0, 1.0, 1.0, 1.0, 1.0, 1.0, 1.0, 1.0, 1.0, 1.0, 1.0, 1.0, 1.0, 1.0, 1.0, 1.0, 1.0, 1.0, 1.0, 1.0, 1.0, 1.0, 1.0, 1.0, 1.0, 1.0, 1.0, 1.0, 1.0, 1.0, 1.0, 1.0, 1.0, 1.0, 1.0, 1.0, 1.0, 1.0, 1.0, 1.0, 1.0, 1.0, 1.0, 1.0, 1.0, 1.0, 1.0, 1.0, 1.0, 1.0, 1.0, 1.0, 1.0, 1.0, 1.0, 1.0, 1.0, 1.0, 1.0, 1.0, 1.0, 1.0, 1.0, 1.0, 1.0, 1.0, 1.0, 1.0, 1.0, 1.0, 1.0, 1.0, 1.0, 1.0, 1.0, 1.0, 1.0, 1.0, 1.0, 1.0, 1.0, 1.0, 1.0, 1.0, 1.0, 1.0, 1.0, 1.0, 1.0, 1.0, 1.0, 1.0, 1.0, 1.0, 1.0, 1.0, 1.0, 1.0, 1.0, 1.0, 1.0, 1.0, 1.0, 1.0, 1.0, 1.0, 1.0, 1.0, 1.0, 1.0, 1.0, 1.0, 1.0, 1.0, 1.0, 1.0, 1.0, 1.0, 1.0, 1.0, 1.0, 1.0, 1.0, 1.0, 1.0, 1.0, 1.0, 1.0, 1.0, 1.0, 1.0, 1.0, 1.0, 1.0, 1.0, 1.0, 1.0, 1.0, 1.0, 1.0, 1.0, 1.0, 1.0, 1.0, 1.0, 1.0, 1.0, 1.0, 1.0, 1.0, 1.0, 1.0, 1.0, 1.0, 1.0, 1.0, 1.0, 1.0, 1.0, 1.0, 1.0, 1.0, 1.0, 1.0, 1.0, 1.0, 1.0, 1.0, 1.0, 1.0, 1.0, 1.0, 1.0, 1.0, 1.0, 1.0, 1.0, 1.0, 1.0, 1.0, 1.0, 1.0, 1.0, 1.0, 1.0, 1.0, 1.0, 1.0, 1.0, 1.0, 1.0, 1.0, 1.0, 1.0, 1.0, 1.0, 1.0, 1.0, 1.0, 1.0, 1.0, 1.0, 1.0, 1.0, 1.0, 1.0, 1.0, 1.0, 1.0, 1.0, 1.0, 1.0, 1.0, 1.0, 1.0, 1.0, 1.0, 1.0, 1.0, 1.0, 1.0, 1.0, 1.0, 1.0, 1.0, 1.0, 1.0, 1.0, 1.0, 1.0, 1.0, 1.0, 1.0, 1.0, 1.0, 1.0, 1.0, 1.0, 1.0, 1.0, 1.0, 1.0, 1.0, 1.0, 1.0, 1.0, 1.0, 1.0, 1.0, 1.0, 1.0, 1.0, 1.0, 1.0, 1.0, 1.0, 1.0, 1.0, 1.0, 1.0, 1.0, 1.0, 1.0, 1.0, 1.0, 1.0, 1.0, 1.0, 1.0, 1.0, 1.0, 1.0, 1.0, 1.0, 1.0, 1.0, 1.0, 1.0, 1.0, 1.0, 1.0, 1.0, 1.0, 1.0, 1.0, 1.0, 1.0, 1.0, 1.0, 1.0, 1.0, 1.0, 1.0, 1.0, 1.0, 1.0, 1.0, 1.0, 1.0, 1.0, 1.0, 1.0, 1.0, 1.0, 1.0, 1.0, 1.0, 1.0, 1.0, 1.0, 1.0, 1.0, 1.0, 1.0, 1.0, 1.0, 1.0, 1.0, 1.0, 1.0, 1.0, 1.0, 1.0, 1.0, 1.0, 1.0, 1.0, 1.0, 1.0, 1.0, 1.0, 1.0, 1.0, 1.0, 1.0, 1.0, 1.0, 1.0, 1.0, 1.0, 1.0, 1.0, 1.0, 1.0, 1.0, 1.0, 1.0, 1.0, 1.0, 1.0, 1.0, 1.0, 1.0, 1.0, 1.0, 1.0, 1.0, 1.0, 1.0, 1.0, 1.0, 1.0, 1.0, 1.0, 1.0, 1.0, 1.0, 1.0, 1.0, 1.0, 1.0, 1.0, 1.0, 1.0, 1.0, 1.0, 1.0, 1.0, 1.0, 1.0, 1.0, 1.0, 1.0, 1.0, 1.0, 1.0, 1.0, 1.0, 1.0, 1.0, 1.0, 1.0, 1.0, 1.0, 1.0, 1.0, 1.0, 1.0, 1.0, 1.0, 1.0, 1.0, 1.0, 1.0, 1.0, 1.0, 1.0, 1.0, 1.0, 1.0, 1.0, 1.0, 1.0, 1.0, 1.0, 1.0, 1.0, 1.0, 1.0, 1.0, 1.0, 1.0, 1.0, 1.0, 1.0, 1.0, 1.0, 1.0, 1.0, 1.0, 1.0, 1.0, 1.0, 1.0, 1.0, 1.0, 1.0, 1.0, 1.0, 1.0, 1.0, 1.0, 1.0, 1.0, 1.0, 1.0, 1.0, 1.0, 1.0, 1.0, 1.0, 1.0, 1.0, 1.0, 1.0, 1.0, 1.0, 1.0, 1.0, 1.0, 1.0, 1.0, 1.0, 1.0, 1.0, 1.0, 1.0, 1.0, 1.0, 1.0, 1.0, 1.0, 1.0, 1.0, 1.0, 1.0, 1.0, 1.0, 1.0, 1.0, 1.0, 1.0, 1.0, 1.0, 1.0, 1.0, 1.0, 1.0, 1.0, 1.0, 1.0, 1.0, 1.0, 1.0, 1.0, 1.0, 1.0, 1.0, 1.0, 1.0, 1.0, 1.0, 1.0, 1.0, 1.0, 1.0, 1.0, 1.0, 1.0, 1.0, 1.0, 1.0, 1.0, 1.0, 1.0, 1.0, 1.0, 1.0, 1.0, 1.0, 1.0, 1.0, 1.0, 1.0, 1.0, 1.0, 1.0, 1.0, 1.0, 1.0, 1.0, 1.0, 1.0, 1.0, 1.0, 1.0, 1.0, 1.0, 1.0, 1.0, 1.0, 1.0, 1.0, 1.0, 1.0, 1.0, 1.0, 1.0, 1.0, 1.0, 1.0, 1.0, 1.0, 1.0, 1.0, 1.0, 1.0, 1.0, 1.0, 1.0, 1.0, 1.0, 1.0, 1.0, 1.0, 1.0, 1.0, 1.0, 1.0, 1.0, 1.0, 1.0, 1.0, 1.0, 1.0, 1.0, 1.0, 1.0, 1.0, 1.0, 1.0, 1.0, 1.0, 1.0, 1.0, 1.0, 1.0, 1.0, 1.0, 1.0, 1.0, 1.0, 1.0, 1.0, 1.0, 1.0, 1.0, 1.0, 1.0, 1.0, 1.0, 1.0, 1.0, 1.0, 1.0, 1.0, 1.0, 1.0, 1.0, 1.0, 1.0, 1.0, 1.0, 1.0, 1.0, 1.0, 1.0, 1.0, 1.0, 1.0, 1.0, 1.0, 1.0, 1.0, 1.0, 1.0, 1.0, 1.0, 1.0, 1.0, 1.0, 1.0, 1.0, 1.0, 1.0, 1.0, 1.0, 1.0, 1.0, 1.0, 1.0, 1.0, 1.0, 1.0, 1.0, 1.0, 1.0, 1.0, 1.0, 1.0, 1.0, 1.0, 1.0, 1.0, 1.0, 1.0, 1.0, 1.0, 1.0, 1.0, 1.0, 1.0, 1.0, 1.0, 1.0, 1.0, 1.0, 1.0, 1.0, 1.0, 1.0, 1.0, 1.0, 1.0, 1.0, 1.0, 1.0, 1.0, 1.0, 1.0, 1.0, 1.0, 1.0, 1.0, 1.0, 1.0, 1.0, 1.0, 1.0, 1.0, 1.0, 1.0, 1.0, 1.0, 1.0, 1.0, 1.0, 1.0, 1.0, 1.0, 1.0, 1.0, 1.0, 1.0, 1.0, 1.0, 1.0, 1.0, 1.0, 1.0, 1.0, 1.0, 1.0, 1.0, 1.0, 1.0, 1.0, 1.0, 1.0, 1.0, 1.0, 1.0, 1.0, 1.0, 1.0, 1.0, 1.0, 1.0, 1.0, 1.0, 1.0, 1.0, 1.0, 1.0, 1.0, 1.0, 1.0, 1.0, 1.0, 1.0, 1.0, 1.0, 1.0, 1.0, 1.0, 1.0, 1.0, 1.0, 1.0, 1.0, 1.0, 1.0, 1.0, 1.0, 1.0, 1.0, 1.0, 1.0, 1.0, 1.0, 1.0, 1.0, 1.0, 1.0, 1.0, 1.0, 1.0, 1.0, 1.0, 1.0, 1.0, 1.0, 1.0, 1.0, 1.0, 1.0, 1.0, 1.0, 1.0, 1.0, 1.0, 1.0, 1.0, 1.0, 1.0, 1.0, 1.0, 1.0, 1.0, 1.0, 1.0, 1.0, 1.0, 1.0, 1.0, 1.0, 1.0, 1.0, 1.0, 1.0, 1.0, 1.0, 1.0, 1.0, 1.0, 1.0, 1.0, 1.0, 1.0, 1.0, 1.0, 1.0, 1.0, 1.0, 1.0, 1.0, 1.0, 1.0, 1.0, 1.0, 1.0, 1.0, 1.0, 1.0, 1.0, 1.0, 1.0, 1.0, 1.0, 1.0, 1.0, 1.0, 1.0, 1.0, 1.0, 1.0, 1.0, 1.0, 1.0, 1.0, 1.0, 1.0, 1.0, 1.0, 1.0, 1.0, 1.0, 1.0, 1.0, 1.0, 1.0, 1.0, 1.0, 1.0, 1.0, 1.0, 1.0, 1.0, 1.0, 1.0, 1.0, 1.0, 1.0, 1.0, 1.0, 1.0, 1.0, 1.0, 1.0, 1.0, 1.0, 1.0, 1.0, 1.0, 1.0, 1.0, 1.0, 1.0, 1.0, 1.0, 1.0, 1.0, 1.0, 1.0, 1.0, 1.0, 1.0, 1.0, 1.0, 1.0, 1.0, 1.0, 1.0, 1.0, 1.0, 1.0, 1.0, 1.0, 1.0, 1.0, 1.0, 1.0, 1.0, 1.0, 1.0, 1.0, 1.0, 1.0, 1.0, 1.0, 1.0, 1.0, 1.0, 1.0, 1.0, 1.0, 1.0, 1.0, 1.0, 1.0, 1.0, 1.0, 1.0, 1.0, 1.0, 1.0, 1.0, 1.0, 1.0, 1.0, 1.0, 1.0, 1.0, 1.0, 1.0, 1.0, 1.0, 1.0, 1.0, 1.0, 1.0, 1.0, 1.0, 1.0, 1.0, 1.0, 1.0, 1.0, 1.0, 1.0, 1.0, 1.0, 1.0, 1.0, 1.0, 1.0, 1.0, 1.0, 1.0, 1.0, 1.0, 1.0, 1.0, 1.0, 1.0, 1.0, 1.0, 1.0, 1.0, 1.0, 1.0, 1.0, 1.0, 1.0, 1.0, 1.0, 1.0, 1.0, 1.0, 1.0, 1.0, 1.0, 1.0, 1.0, 1.0, 1.0, 1.0, 1.0, 1.0, 1.0, 1.0, 1.0, 1.0, 1.0, 1.0, 1.0, 1.0, 1.0, 1.0, 1.0, 1.0, 1.0, 1.0, 1.0, 1.0, 1.0, 1.0, 1.0, 1.0, 1.0, 1.0, 1.0, 1.0, 1.0, 1.0, 1.0, 1.0, 1.0, 1.0, 1.0, 1.0, 1.0, 1.0, 1.0, 1.0, 1.0, 1.0, 1.0, 1.0, 1.0, 1.0, 1.0, 1.0, 1.0, 1.0, 1.0, 1.0, 1.0, 1.0, 1.0, 1.0, 1.0, 1.0, 1.0, 1.0, 1.0, 1.0, 1.0, 1.0, 1.0, 1.0, 1.0, 1.0, 1.0, 1.0, 1.0, 1.0, 1.0, 1.0, 1.0, 1.0, 1.0, 1.0, 1.0, 1.0, 1.0, 1.0, 1.0, 1.0, 1.0, 1.0, 1.0, 1.0, 1.0, 1.0, 1.0, 1.0, 1.0, 1.0, 1.0, 1.0, 1.0, 1.0, 1.0, 1.0, 1.0, 1.0, 1.0, 1.0, 1.0, 1.0, 1.0, 1.0, 1.0, 1.0, 1.0, 1.0, 1.0, 1.0, 1.0, 1.0, 1.0, 1.0, 1.0, 1.0, 1.0, 1.0, 1.0, 1.0, 1.0, 1.0, 1.0, 1.0, 1.0, 1.0, 1.0, 1.0, 1.0, 1.0, 1.0, 1.0, 1.0, 1.0, 1.0, 1.0, 1.0, 1.0, 1.0, 1.0, 1.0, 1.0, 1.0, 1.0, 1.0, 1.0, 1.0, 1.0, 1.0, 1.0, 1.0, 1.0, 1.0, 1.0, 1.0, 1.0, 1.0, 1.0, 1.0, 1.0, 1.0, 1.0, 1.0, 1.0, 1.0, 1.0, 1.0, 1.0, 1.0, 1.0, 1.0, 1.0, 1.0, 1.0, 1.0, 1.0, 1.0, 1.0, 1.0, 1.0, 1.0, 1.0, 1.0, 1.0, 1.0, 1.0, 1.0, 1.0, 1.0, 1.0, 1.0, 1.0, 1.0, 1.0, 1.0, 1.0, 1.0, 1.0, 1.0, 1.0, 1.0, 1.0, 1.0, 1.0, 1.0, 1.0, 1.0, 1.0, 1.0, 1.0, 1.0, 1.0, 1.0, 1.0, 1.0, 1.0, 1.0, 1.0, 1.0, 1.0, 1.0, 1.0, 1.0, 1.0, 1.0, 1.0, 1.0, 1.0, 1.0, 1.0, 1.0, 1.0, 1.0, 1.0, 1.0, 1.0, 1.0, 1.0, 1.0, 1.0, 1.0, 1.0, 1.0, 1.0, 1.0, 1.0, 1.0, 1.0, 1.0, 1.0, 1.0, 1.0, 1.0, 1.0, 1.0, 1.0, 1.0, 1.0, 1.0, 1.0, 1.0, 1.0, 1.0, 1.0, 1.0, 1.0, 1.0, 1.0, 1.0, 1.0, 1.0, 1.0, 1.0, 1.0, 1.0, 1.0, 1.0, 1.0, 1.0, 1.0, 1.0, 1.0, 1.0, 1.0, 1.0, 1.0, 1.0, 1.0, 1.0, 1.0, 1.0, 1.0, 1.0, 1.0, 1.0, 1.0, 1.0, 1.0, 1.0, 1.0, 1.0, 1.0, 1.0, 1.0, 1.0, 1.0, 1.0, 1.0, 1.0, 1.0, 1.0, 1.0, 1.0, 1.0, 1.0, 1.0, 1.0, 1.0, 1.0, 1.0, 1.0, 1.0, 1.0, 1.0, 1.0, 1.0, 1.0, 1.0, 1.0, 1.0, 1.0, 1.0, 1.0, 1.0, 1.0, 1.0, 1.0, 1.0, 1.0, 1.0, 1.0, 1.0, 1.0, 1.0, 1.0, 1.0, 1.0, 1.0, 1.0, 1.0, 1.0, 1.0, 1.0, 1.0, 1.0, 1.0, 1.0, 1.0, 1.0, 1.0, 1.0, 1.0, 1.0, 1.0, 1.0, 1.0, 1.0, 1.0, 1.0, 1.0, 1.0, 1.0, 1.0, 1.0, 1.0, 1.0, 1.0, 1.0, 1.0, 1.0, 1.0, 1.0, 1.0, 1.0, 1.0, 1.0, 1.0, 1.0, 1.0, 1.0, 1.0, 1.0, 1.0, 1.0, 1.0, 1.0, 1.0, 1.0, 1.0, 1.0, 1.0, 1.0, 1.0, 1.0, 1.0, 1.0, 1.0, 1.0, 1.0, 1.0, 1.0, 1.0, 1.0, 1.0, 1.0, 1.0, 1.0, 1.0, 1.0, 1.0, 1.0, 1.0, 1.0, 1.0, 1.0, 1.0, 1.0, 1.0, 1.0, 1.0, 1.0, 1.0, 1.0, 1.0, 1.0, 1.0, 1.0, 1.0, 1.0, 1.0, 1.0, 1.0, 1.0, 1.0, 1.0, 1.0, 1.0, 1.0, 1.0, 1.0, 1.0, 1.0, 1.0, 1.0, 1.0, 1.0, 1.0, 1.0, 1.0, 1.0, 1.0, 1.0, 1.0, 1.0, 1.0, 1.0, 1.0, 1.0, 1.0, 1.0, 1.0, 1.0, 1.0, 1.0, 1.0, 1.0, 1.0, 1.0, 1.0, 1.0, 1.0, 1.0, 1.0, 1.0, 1.0, 1.0, 1.0, 1.0, 1.0, 1.0, 1.0, 1.0, 1.0, 1.0, 1.0, 1.0, 1.0, 1.0, 1.0, 1.0, 1.0, 1.0, 1.0, 1.0, 1.0, 1.0, 1.0, 1.0, 1.0, 1.0, 1.0, 1.0, 1.0, 1.0, 1.0, 1.0, 1.0, 1.0, 1.0, 1.0, 1.0, 1.0, 1.0, 1.0, 1.0, 1.0, 1.0, 1.0, 1.0, 1.0, 1.0, 1.0, 1.0, 1.0, 1.0, 1.0, 1.0, 1.0, 1.0, 1.0, 1.0, 1.0, 1.0, 1.0, 1.0, 1.0, 1.0, 1.0, 1.0, 1.0, 1.0, 1.0, 1.0, 1.0, 1.0, 1.0, 1.0, 1.0, 1.0, 1.0, 1.0, 1.0, 1.0, 1.0, 1.0, 1.0, 1.0, 1.0, 1.0, 1.0, 1.0, 1.0, 1.0, 1.0, 1.0, 1.0, 1.0, 1.0, 1.0, 1.0, 1.0, 1.0, 1.0, 1.0, 1.0, 1.0, 1.0, 1.0, 1.0, 1.0, 1.0, 1.0, 1.0, 1.0, 1.0, 1.0, 1.0, 1.0, 1.0, 1.0, 1.0, 1.0, 1.0, 1.0, 1.0, 1.0, 1.0, 1.0, 1.0, 1.0, 1.0, 1.0, 1.0, 1.0, 1.0, 1.0, 1.0, 1.0, 1.0, 1.0, 1.0, 1.0, 1.0, 1.0, 1.0, 1.0, 1.0, 1.0, 1.0, 1.0, 1.0, 1.0, 1.0, 1.0, 1.0, 1.0, 1.0, 1.0, 1.0, 1.0, 1.0, 1.0, 1.0, 1.0, 1.0, 1.0, 1.0, 1.0, 1.0, 1.0, 1.0, 1.0, 1.0, 1.0, 1.0, 1.0, 1.0, 1.0, 1.0, 1.0, 1.0, 1.0, 1.0, 1.0, 1.0, 1.0, 1.0, 1.0, 1.0, 1.0, 1.0, 1.0, 1.0, 1.0, 1.0, 1.0, 1.0, 1.0, 1.0, 1.0, 1.0, 1.0, 1.0, 1.0, 1.0, 1.0, 1.0, 1.0, 1.0, 1.0, 1.0, 1.0, 1.0, 1.0, 1.0, 1.0, 1.0, 1.0, 1.0, 1.0, 1.0, 1.0, 1.0, 1.0, 1.0, 1.0, 1.0, 1.0, 1.0, 1.0, 1.0, 1.0, 1.0, 1.0, 1.0, 1.0, 1.0, 1.0, 1.0, 1.0, 1.0, 1.0, 1.0, 1.0, 1.0, 1.0, 1.0, 1.0, 1.0, 1.0, 1.0, 1.0, 1.0, 1.0, 1.0, 1.0, 1.0, 1.0, 1.0, 1.0, 1.0, 1.0, 1.0, 1.0, 1.0, 1.0, 1.0, 1.0, 1.0, 1.0, 1.0, 1.0, 1.0, 1.0, 1.0, 1.0, 1.0, 1.0, 1.0, 1.0, 1.0, 1.0, 1.0, 1.0, 1.0, 1.0, 1.0, 1.0, 1.0, 1.0, 1.0, 1.0, 1.0, 1.0, 1.0, 1.0, 1.0, 1.0, 1.0, 1.0, 1.0, 1.0, 1.0, 1.0, 1.0, 1.0, 1.0, 1.0, 1.0, 1.0, 1.0, 1.0, 1.0, 1.0, 1.0, 1.0, 1.0, 1.0, 1.0, 1.0, 1.0, 1.0, 1.0, 1.0, 1.0, 1.0, 1.0, 1.0, 1.0, 1.0, 1.0, 1.0, 1.0, 1.0, 1.0, 1.0, 1.0, 1.0, 1.0, 1.0, 1.0, 1.0, 1.0, 1.0, 1.0, 1.0, 1.0, 1.0, 1.0, 1.0, 1.0, 1.0, 1.0, 1.0, 1.0, 1.0, 1.0, 1.0, 1.0, 1.0, 1.0, 1.0, 1.0, 1.0, 1.0, 1.0, 1.0, 1.0, 1.0, 1.0, 1.0, 1.0, 1.0, 1.0, 1.0, 1.0, 1.0, 1.0, 1.0, 1.0, 1.0, 1.0, 1.0, 1.0, 1.0, 1.0, 1.0, 1.0, 1.0, 1.0, 1.0, 1.0, 1.0, 1.0, 1.0, 1.0, 1.0, 1.0, 1.0, 1.0, 1.0, 1.0, 1.0, 1.0, 1.0, 1.0, 1.0, 1.0, 1.0, 1.0, 1.0, 1.0, 1.0, 1.0, 1.0, 1.0, 1.0, 1.0, 1.0, 1.0, 1.0, 1.0, 1.0, 1.0, 1.0, 1.0, 1.0, 1.0, 1.0, 1.0, 1.0, 1.0, 1.0, 1.0, 1.0, 1.0, 1.0, 1.0, 1.0, 1.0, 1.0, 1.0, 1.0, 1.0, 1.0, 1.0, 1.0, 1.0, 1.0, 1.0, 1.0, 1.0, 1.0, 1.0, 1.0, 1.0, 1.0, 1.0, 1.0, 1.0, 1.0, 1.0, 1.0, 1.0, 1.0, 1.0, 1.0, 1.0, 1.0, 1.0, 1.0, 1.0, 1.0, 1.0, 1.0, 1.0, 1.0, 1.0, 1.0, 1.0, 1.0, 1.0, 1.0, 1.0, 1.0, 1.0, 1.0, 1.0, 1.0, 1.0, 1.0, 1.0, 1.0, 1.0, 1.0, 1.0, 1.0, 1.0, 1.0, 1.0, 1.0, 1.0, 1.0, 1.0, 1.0, 1.0, 1.0, 1.0, 1.0, 1.0, 1.0, 1.0, 1.0, 1.0, 1.0, 1.0, 1.0, 1.0, 1.0, 1.0, 1.0, 1.0, 1.0, 1.0, 1.0, 1.0, 1.0, 1.0, 1.0, 1.0, 1.0, 1.0, 1.0, 1.0, 1.0, 1.0, 1.0, 1.0, 1.0, 1.0, 1.0])
me_reference_fan_mesh.materials.append(mat_bcpz_metal_st1_fan01_lumi_dpne)
me_reference_fan_mesh.use_remesh_fix_poles = True
me_reference_fan_mesh.use_remesh_preserve_attributes = False
me_reference_fan_mesh.update()
me_reference_fan_mesh.normals_split_custom_set([tuple(v) for v in zip(*[iter([-0.1359, -0.245, -0.96, 0.3582, 0.5916, -0.7223, -0.1359, -0.245, -0.96, 0.3581, 0.5915, -0.7224, 0.3582, 0.5916, -0.7223, -0.1359, -0.245, -0.96, 0.3582, 0.5916, -0.7223, 0.3581, 0.5915, -0.7224, 0.4942, 0.8363, 0.2376, 0.4942, 0.8363, 0.2374, 0.4942, 0.8363, 0.2376, 0.3581, 0.5915, -0.7224, 0.4942, 0.8363, 0.2376, 0.4942, 0.8363, 0.2374, 0.1358, 0.2449, 0.96, 0.1354, 0.2449, 0.96, 0.1358, 0.2449, 0.96, 0.4942, 0.8363, 0.2374, 0.1358, 0.2449, 0.96, 0.1354, 0.2449, 0.96, -0.3586, -0.5913, 0.7224, -0.3585, -0.5913, 0.7224, -0.3586, -0.5913, 0.7224, 0.1354, 0.2449, 0.96, -0.3586, -0.5913, 0.7224, -0.3585, -0.5913, 0.7224, -0.4942, -0.8363, -0.2376, -0.494, -0.8364, -0.2374, -0.4942, -0.8363, -0.2376, -0.3585, -0.5913, 0.7224, -0.4942, -0.8363, -0.2376, -0.494, -0.8364, -0.2374, -0.136, -0.2449, -0.96, -0.1359, -0.2449, -0.96, -0.136, -0.2449, -0.96, -0.494, -0.8364, -0.2374, 0.5106, 0.8596, -0.022, 0.444, 0.756, 0.4809, 0.5105, 0.8596, -0.02202, 0.444, 0.7561, 0.4809, 0.444, 0.756, 0.4809, 0.5106, 0.8596, -0.022, 0.444, 0.756, 0.4809, 0.444, 0.7561, 0.4809, 0.2586, 0.4499, 0.8548, 0.2586, 0.4499, 0.8548, 0.2586, 0.4499, 0.8548, 0.444, 0.7561, 0.4809, 0.2586, 0.4499, 0.8548, 0.2586, 0.4499, 0.8548, 0.00388, 0.02322, 0.9997, 0.003993, 0.02326, 0.9997, 0.00388, 0.02322, 0.9997, 0.2586, 0.4499, 0.8548, 0.00388, 0.02322, 0.9997, 0.003993, 0.02326, 0.9997, -0.2515, -0.4097, 0.8768, -0.2514, -0.4096, 0.8769, -0.2515, -0.4097, 0.8768, 0.003993, 0.02326, 0.9997, -0.2515, -0.4097, 0.8768, -0.2514, -0.4096, 0.8769, -0.4402, -0.7328, 0.5189, -0.4406, -0.7327, 0.5187, -0.4402, -0.7328, 0.5189, -0.2514, -0.4096, 0.8769, -0.4402, -0.7328, 0.5189, -0.4406, -0.7327, 0.5187, -0.5105, -0.8596, 0.0221, -0.5105, -0.8596, 0.02204, -0.5105, -0.8596, 0.0221, -0.4406, -0.7327, 0.5187, -0.5105, -0.8596, 0.0221, -0.5105, -0.8596, 0.02204, -0.4441, -0.756, -0.4808, -0.444, -0.7561, -0.4809, -0.4441, -0.756, -0.4808, -0.5105, -0.8596, 0.02204, -0.4441, -0.756, -0.4808, -0.444, -0.7561, -0.4809, -0.2587, -0.45, -0.8547, -0.2585, -0.45, -0.8548, -0.2587, -0.45, -0.8547, -0.444, -0.7561, -0.4809, -0.2587, -0.45, -0.8547, -0.2585, -0.45, -0.8548, -0.004092, -0.02315, -0.9997, -0.003849, -0.02325, -0.9997, -0.004092, -0.02315, -0.9997, -0.2585, -0.45, -0.8548, -0.004092, -0.02315, -0.9997, -0.003849, -0.02325, -0.9997, 0.2517, 0.4098, -0.8768, 0.2518, 0.4095, -0.8769, 0.2517, 0.4098, -0.8768, -0.003849, -0.02325, -0.9997, 0.2517, 0.4098, -0.8768, 0.2518, 0.4095, -0.8769, 0.4401, 0.7328, -0.5189, 0.44, 0.7328, -0.5191, 0.4401, 0.7328, -0.5189, 0.2518, 0.4095, -0.8769, 0.4401, 0.7328, -0.5189, 0.44, 0.7328, -0.5191, 0.5106, 0.8595, -0.02199, 0.5105, 0.8596, -0.02199, 0.5106, 0.8595, -0.02199, 0.44, 0.7328, -0.5191, -0.08032, 0.9965, -0.02285, -0.1345, 0.912, 0.3875, -0.08035, 0.9965, -0.02289, -0.1345, 0.9121, 0.3872, -0.1345, 0.912, 0.3875, -0.08032, 0.9965, -0.02285, -0.1345, 0.912, 0.3875, -0.1345, 0.9121, 0.3872, -0.2857, 0.6622, 0.6928, -0.2855, 0.6623, 0.6927, -0.2857, 0.6622, 0.6928, -0.1345, 0.9121, 0.3872, -0.2857, 0.6622, 0.6928, -0.2855, 0.6623, 0.6927, -0.4936, 0.314, 0.8111, -0.4935, 0.314, 0.8111, -0.4936, 0.314, 0.8111, -0.2855, 0.6623, 0.6927, -0.4936, 0.314, 0.8111, -0.4935, 0.314, 0.8111, -0.7024, -0.03933, 0.7107, -0.7025, -0.03938, 0.7106, -0.7024, -0.03933, 0.7107, -0.4935, 0.314, 0.8111, -0.7024, -0.03933, 0.7107, -0.7025, -0.03938, 0.7106, -0.8561, -0.303, 0.4186, -0.8562, -0.3029, 0.4184, -0.8561, -0.303, 0.4186, -0.7025, -0.03938, 0.7106, -0.8561, -0.303, 0.4186, -0.8562, -0.3029, 0.4184, -0.9136, -0.4065, 0.01298, -0.9136, -0.4063, 0.01291, -0.9136, -0.4065, 0.01298, -0.8562, -0.3029, 0.4184, -0.9136, -0.4065, 0.01298, -0.9136, -0.4063, 0.01291, -0.8593, -0.3221, -0.3973, -0.8594, -0.322, -0.3971, -0.8593, -0.3221, -0.3973, -0.9136, -0.4063, 0.01291, -0.8593, -0.3221, -0.3973, -0.8594, -0.322, -0.3971, -0.708, -0.07225, -0.7025, -0.7079, -0.07224, -0.7026, -0.708, -0.07225, -0.7025, -0.8594, -0.322, -0.3971, -0.708, -0.07225, -0.7025, -0.7079, -0.07224, -0.7026, -0.5002, 0.276, -0.8208, -0.5, 0.2761, -0.8208, -0.5002, 0.276, -0.8208, -0.7079, -0.07224, -0.7026, -0.5002, 0.276, -0.8208, -0.5, 0.2761, -0.8208, -0.2914, 0.6292, -0.7205, -0.2913, 0.6293, -0.7205, -0.2914, 0.6292, -0.7205, -0.5, 0.2761, -0.8208, -0.2914, 0.6292, -0.7205, -0.2913, 0.6293, -0.7205, -0.1378, 0.893, -0.4285, -0.1378, 0.893, -0.4285, -0.1378, 0.893, -0.4285, -0.2913, 0.6293, -0.7205, -0.1378, 0.893, -0.4285, -0.1378, 0.893, -0.4285, -0.08033, 0.9965, -0.02286, -0.08032, 0.9965, -0.02286, -0.08033, 0.9965, -0.02286, -0.1378, 0.893, -0.4285, -0.8598, 0.5106, -0.008526, -0.8601, 0.5101, -0.008497, -0.8597, 0.5108, -0.008841, -0.8601, 0.5101, -0.008497, -0.8598, 0.5106, -0.008526, -0.86, 0.5102, -0.008472, -0.8599, 0.5105, -0.008484, -0.86, 0.5102, -0.008472, -0.8598, 0.5106, -0.008526, -0.86, 0.5102, -0.008472, -0.8599, 0.5105, -0.008484, -0.8599, 0.5104, -0.008399, -0.8598, 0.5105, -0.008464, -0.8599, 0.5104, -0.008399, -0.8599, 0.5105, -0.008484, -0.8599, 0.5104, -0.008399, -0.8598, 0.5105, -0.008464, -0.8598, 0.5105, -0.008388, -0.8598, 0.5105, -0.008478, -0.8598, 0.5105, -0.008388, -0.8598, 0.5105, -0.008464, -0.8598, 0.5105, -0.008388, -0.8598, 0.5105, -0.008478, -0.86, 0.5103, -0.008459, -0.8598, 0.5105, -0.008448, -0.86, 0.5103, -0.008459, -0.8598, 0.5105, -0.008478, -0.86, 0.5103, -0.008459, -0.8598, 0.5105, -0.008448, -0.8601, 0.5101, -0.008223, -0.9748, -0.155, -0.1606, -0.9747, -0.1551, -0.161, -0.9748, -0.1547, -0.1606, -0.9747, -0.1551, -0.161, -0.9747, -0.1551, -0.161, -0.9748, -0.155, -0.1606, -0.9747, -0.155, -0.1608, -0.9747, -0.1551, -0.161, -0.9747, -0.1551, -0.161, -0.9747, -0.1551, -0.161, -0.9747, -0.155, -0.1608, -0.9747, -0.155, -0.1607, -0.9747, -0.155, -0.1607, -0.9747, -0.155, -0.1608, -0.9748, -0.155, -0.1607, -0.9748, -0.155, -0.1607, -0.9748, -0.155, -0.1607, -0.9747, -0.155, -0.1608, -0.9748, -0.155, -0.1607, -0.9748, -0.155, -0.1607, -0.9747, -0.1552, -0.161, -0.9748, -0.1549, -0.1604, -0.9747, -0.1552, -0.161, -0.9748, -0.155, -0.1607, -0.9747, -0.1552, -0.161, -0.9748, -0.1549, -0.1604, -0.9746, -0.1554, -0.1613, -0.9748, -0.155, -0.1606, -0.9746, -0.1554, -0.1613, -0.9748, -0.1549, -0.1604, -0.9748, -0.1549, -0.1605, -0.9746, -0.1554, -0.1613, -0.9748, -0.155, -0.1606, -0.9746, -0.1554, -0.1613, -0.9748, -0.1549, -0.1605, -0.9748, -0.155, -0.1606, -0.9734, -0.1472, 0.1755, -0.9734, -0.1474, 0.1755, -0.9734, -0.1472, 0.1756, -0.9733, -0.1472, 0.176, -0.9734, -0.1474, 0.1755, -0.9734, -0.1472, 0.1755, -0.9734, -0.1472, 0.1754, -0.9734, -0.1474, 0.1755, -0.9733, -0.1472, 0.176, -0.9734, -0.1474, 0.1755, -0.9734, -0.1472, 0.1754, -0.9734, -0.1472, 0.1753, -0.9734, -0.1472, 0.1753, -0.9734, -0.1472, 0.1754, -0.9734, -0.1472, 0.1754, -0.9734, -0.1472, 0.1754, -0.9734, -0.1472, 0.1754, -0.9734, -0.1472, 0.1754, -0.9734, -0.1472, 0.1754, -0.9734, -0.1472, 0.1754, -0.9734, -0.1473, 0.1753, -0.9735, -0.1471, 0.1754, -0.9734, -0.1473, 0.1753, -0.9734, -0.1472, 0.1754, -0.9734, -0.1473, 0.1753, -0.9735, -0.1471, 0.1754, -0.9734, -0.1474, 0.1754, -0.9735, -0.1469, 0.1753, -0.9734, -0.1474, 0.1754, -0.9735, -0.1471, 0.1754, -0.9736, -0.1467, 0.1752, -0.9734, -0.1474, 0.1754, -0.9735, -0.1469, 0.1753, -0.9734, -0.1474, 0.1754, -0.9736, -0.1467, 0.1752, -0.9733, -0.1476, 0.1757, -0.8867, 0.003992, 0.4624, -0.8866, 0.004087, 0.4625, -0.8866, 0.003961, 0.4625, -0.8865, 0.004067, 0.4628, -0.8866, 0.004087, 0.4625, -0.8867, 0.003992, 0.4624, -0.8866, 0.004078, 0.4625, -0.8866, 0.004087, 0.4625, -0.8865, 0.004067, 0.4628, -0.8866, 0.004087, 0.4625, -0.8866, 0.004078, 0.4625, -0.8865, 0.00408, 0.4627, -0.8865, 0.00408, 0.4627, -0.8866, 0.004078, 0.4625, -0.8865, 0.004076, 0.4628, -0.8865, 0.00408, 0.4627, -0.8865, 0.004076, 0.4628, -0.8866, 0.004078, 0.4625, -0.8865, 0.004076, 0.4628, -0.8865, 0.00408, 0.4627, -0.8865, 0.004129, 0.4627, -0.8866, 0.004148, 0.4626, -0.8865, 0.004129, 0.4627, -0.8865, 0.00408, 0.4627, -0.8865, 0.004129, 0.4627, -0.8866, 0.004148, 0.4626, -0.8865, 0.00405, 0.4626, -0.8866, 0.004087, 0.4626, -0.8865, 0.00405, 0.4626, -0.8866, 0.004148, 0.4626, -0.8865, 0.003996, 0.4627, -0.8865, 0.00405, 0.4626, -0.8866, 0.004087, 0.4626, -0.8865, 0.00405, 0.4626, -0.8865, 0.003996, 0.4627, -0.8865, 0.004111, 0.4628, -0.7372, 0.2582, 0.6244, -0.7369, 0.2584, 0.6247, -0.7376, 0.2579, 0.6241, -0.7372, 0.2583, 0.6243, -0.7369, 0.2584, 0.6247, -0.7372, 0.2582, 0.6244, -0.7373, 0.2582, 0.6243, -0.7369, 0.2584, 0.6247, -0.7372, 0.2583, 0.6243, -0.7369, 0.2584, 0.6247, -0.7373, 0.2582, 0.6243, -0.7374, 0.2582, 0.6241, -0.7374, 0.2582, 0.6241, -0.7373, 0.2582, 0.6243, -0.7373, 0.2582, 0.6243, -0.7372, 0.2583, 0.6244, -0.7373, 0.2582, 0.6243, -0.7373, 0.2582, 0.6243, -0.7373, 0.2582, 0.6243, -0.7372, 0.2583, 0.6244, -0.7375, 0.258, 0.6241, -0.7371, 0.2584, 0.6244, -0.7375, 0.258, 0.6241, -0.7372, 0.2583, 0.6244, -0.7375, 0.258, 0.6241, -0.7371, 0.2584, 0.6244, -0.7371, 0.2583, 0.6245, -0.7369, 0.2585, 0.6246, -0.7371, 0.2583, 0.6245, -0.7371, 0.2584, 0.6244, -0.7372, 0.2582, 0.6244, -0.7371, 0.2583, 0.6245, -0.7369, 0.2585, 0.6246, -0.7371, 0.2583, 0.6245, -0.7372, 0.2582, 0.6244, -0.7367, 0.2585, 0.6249, -0.5657, 0.5472, 0.6169, -0.5657, 0.547, 0.6171, -0.5655, 0.5472, 0.617, -0.5656, 0.5471, 0.6171, -0.5657, 0.547, 0.6171, -0.5657, 0.5472, 0.6169, -0.5655, 0.5473, 0.617, -0.5657, 0.547, 0.6171, -0.5656, 0.5471, 0.6171, -0.5657, 0.547, 0.6171, -0.5655, 0.5473, 0.617, -0.5655, 0.5474, 0.617, -0.5655, 0.5474, 0.617, -0.5655, 0.5473, 0.617, -0.5656, 0.5472, 0.617, -0.5656, 0.5472, 0.617, -0.5656, 0.5472, 0.617, -0.5655, 0.5473, 0.617, -0.5656, 0.5472, 0.617, -0.5656, 0.5472, 0.617, -0.5656, 0.5472, 0.617, -0.5654, 0.5472, 0.6171, -0.5656, 0.5472, 0.617, -0.5656, 0.5472, 0.617, -0.5656, 0.5472, 0.617, -0.5654, 0.5472, 0.6171, -0.5656, 0.5472, 0.617, -0.5658, 0.5471, 0.6169, -0.5656, 0.5472, 0.617, -0.5654, 0.5472, 0.6171, -0.5657, 0.5473, 0.6168, -0.5656, 0.5472, 0.617, -0.5658, 0.5471, 0.6169, -0.5656, 0.5472, 0.617, -0.5657, 0.5473, 0.6168, -0.5656, 0.5476, 0.6167, -0.4177, 0.7936, 0.4424, -0.4178, 0.7937, 0.4422, -0.4176, 0.7936, 0.4425, -0.4179, 0.7938, 0.4418, -0.4178, 0.7937, 0.4422, -0.4177, 0.7936, 0.4424, -0.4176, 0.7935, 0.4426, -0.4178, 0.7937, 0.4422, -0.4179, 0.7938, 0.4418, -0.4178, 0.7937, 0.4422, -0.4176, 0.7935, 0.4426, -0.4178, 0.7935, 0.4424, -0.4178, 0.7935, 0.4424, -0.4176, 0.7935, 0.4426, -0.4177, 0.7935, 0.4425, -0.4176, 0.7936, 0.4425, -0.4177, 0.7935, 0.4425, -0.4176, 0.7935, 0.4426, -0.4177, 0.7935, 0.4425, -0.4176, 0.7936, 0.4425, -0.4178, 0.7936, 0.4424, -0.4176, 0.7935, 0.4426, -0.4178, 0.7936, 0.4424, -0.4176, 0.7936, 0.4425, -0.4178, 0.7936, 0.4424, -0.4176, 0.7935, 0.4426, -0.4177, 0.7936, 0.4423, -0.4177, 0.7938, 0.4422, -0.4177, 0.7936, 0.4423, -0.4176, 0.7935, 0.4426, -0.4176, 0.7936, 0.4426, -0.4177, 0.7936, 0.4423, -0.4177, 0.7938, 0.4422, -0.4177, 0.7936, 0.4423, -0.4176, 0.7936, 0.4426, -0.4172, 0.7937, 0.4427, -0.333, 0.9313, 0.1477, -0.333, 0.9313, 0.1479, -0.3327, 0.9314, 0.1474, -0.333, 0.9313, 0.1478, -0.333, 0.9313, 0.1479, -0.333, 0.9313, 0.1477, -0.333, 0.9313, 0.1477, -0.333, 0.9313, 0.1479, -0.333, 0.9313, 0.1478, -0.333, 0.9313, 0.1479, -0.333, 0.9313, 0.1477, -0.3329, 0.9313, 0.1479, -0.3329, 0.9313, 0.1479, -0.333, 0.9313, 0.1477, -0.3329, 0.9313, 0.1479, -0.3329, 0.9313, 0.1478, -0.3329, 0.9313, 0.1479, -0.333, 0.9313, 0.1477, -0.3329, 0.9313, 0.1479, -0.3329, 0.9313, 0.1478, -0.333, 0.9312, 0.1485, -0.3331, 0.9313, 0.1472, -0.333, 0.9312, 0.1485, -0.3329, 0.9313, 0.1478, -0.333, 0.9312, 0.1485, -0.3331, 0.9313, 0.1472, -0.3329, 0.9313, 0.1476, -0.333, 0.9313, 0.1477, -0.3329, 0.9313, 0.1476, -0.3331, 0.9313, 0.1472, -0.3329, 0.9313, 0.1477, -0.3329, 0.9313, 0.1476, -0.333, 0.9313, 0.1477, -0.3329, 0.9313, 0.1476, -0.3329, 0.9313, 0.1477, -0.3331, 0.9312, 0.1479, -0.334, 0.9236, -0.1881, -0.3341, 0.9235, -0.1883, -0.3343, 0.9235, -0.1883, -0.3343, 0.9235, -0.1882, -0.3341, 0.9235, -0.1883, -0.334, 0.9236, -0.1881, -0.3341, 0.9235, -0.1883, -0.3341, 0.9235, -0.1883, -0.3343, 0.9235, -0.1882, -0.3341, 0.9235, -0.1883, -0.3341, 0.9235, -0.1883, -0.334, 0.9235, -0.1885, -0.334, 0.9235, -0.1885, -0.3341, 0.9235, -0.1883, -0.3343, 0.9235, -0.1883, -0.3343, 0.9235, -0.1883, -0.3343, 0.9235, -0.1883, -0.3341, 0.9235, -0.1883, -0.3343, 0.9235, -0.1883, -0.3343, 0.9235, -0.1883, -0.3342, 0.9236, -0.188, -0.3345, 0.9233, -0.1887, -0.3342, 0.9236, -0.188, -0.3343, 0.9235, -0.1883, -0.3342, 0.9236, -0.188, -0.3345, 0.9233, -0.1887, -0.3341, 0.9236, -0.1879, -0.3345, 0.9233, -0.1885, -0.3341, 0.9236, -0.1879, -0.3345, 0.9233, -0.1887, -0.3343, 0.9235, -0.1883, -0.3341, 0.9236, -0.1879, -0.3345, 0.9233, -0.1885, -0.3341, 0.9236, -0.1879, -0.3343, 0.9235, -0.1883, -0.3342, 0.9235, -0.1883, -0.4212, 0.7723, -0.4755, -0.4213, 0.7719, -0.4762, -0.4213, 0.7723, -0.4755, -0.4212, 0.7723, -0.4755, -0.4213, 0.7719, -0.4762, -0.4212, 0.7723, -0.4755, -0.4212, 0.7723, -0.4755, -0.4213, 0.7719, -0.4762, -0.4212, 0.7723, -0.4755, -0.4213, 0.7719, -0.4762, -0.4212, 0.7723, -0.4755, -0.4212, 0.7721, -0.4759, -0.4212, 0.7721, -0.4759, -0.4212, 0.7723, -0.4755, -0.4213, 0.7722, -0.4756, -0.4213, 0.7723, -0.4755, -0.4213, 0.7722, -0.4756, -0.4212, 0.7723, -0.4755, -0.4213, 0.7722, -0.4756, -0.4213, 0.7723, -0.4755, -0.421, 0.772, -0.4762, -0.421, 0.7723, -0.4757, -0.421, 0.772, -0.4762, -0.4213, 0.7723, -0.4755, -0.421, 0.772, -0.4762, -0.421, 0.7723, -0.4757, -0.4212, 0.7722, -0.4757, -0.4209, 0.7723, -0.4758, -0.4212, 0.7722, -0.4757, -0.421, 0.7723, -0.4757, -0.4209, 0.7722, -0.476, -0.4212, 0.7722, -0.4757, -0.4209, 0.7723, -0.4758, -0.4212, 0.7722, -0.4757, -0.4209, 0.7722, -0.476, -0.4211, 0.7717, -0.4767, -0.5707, 0.518, -0.6372, -0.5706, 0.5177, -0.6375, -0.5704, 0.5183, -0.6373, -0.5704, 0.5181, -0.6374, -0.5706, 0.5177, -0.6375, -0.5707, 0.518, -0.6372, -0.5704, 0.5181, -0.6374, -0.5706, 0.5177, -0.6375, -0.5704, 0.5181, -0.6374, -0.5706, 0.5177, -0.6375, -0.5704, 0.5181, -0.6374, -0.5706, 0.518, -0.6373, -0.5706, 0.518, -0.6373, -0.5704, 0.5181, -0.6374, -0.5704, 0.5181, -0.6373, -0.5705, 0.5181, -0.6373, -0.5704, 0.5181, -0.6373, -0.5704, 0.5181, -0.6374, -0.5704, 0.5181, -0.6373, -0.5705, 0.5181, -0.6373, -0.5707, 0.5178, -0.6373, -0.5707, 0.5183, -0.6369, -0.5707, 0.5178, -0.6373, -0.5705, 0.5181, -0.6373, -0.5707, 0.5178, -0.6373, -0.5707, 0.5183, -0.6369, -0.5705, 0.5179, -0.6374, -0.5704, 0.518, -0.6374, -0.5705, 0.5179, -0.6374, -0.5707, 0.5183, -0.6369, -0.5706, 0.5176, -0.6376, -0.5705, 0.5179, -0.6374, -0.5704, 0.518, -0.6374, -0.5705, 0.5179, -0.6374, -0.5706, 0.5176, -0.6376, -0.5695, 0.5188, -0.6376, -0.7421, 0.229, -0.6299, -0.7423, 0.2291, -0.6297, -0.7422, 0.229, -0.6299, -0.7413, 0.2293, -0.6307, -0.7423, 0.2291, -0.6297, -0.7421, 0.229, -0.6299, -0.7421, 0.2291, -0.63, -0.7423, 0.2291, -0.6297, -0.7413, 0.2293, -0.6307, -0.7423, 0.2291, -0.6297, -0.7421, 0.2291, -0.63, -0.7424, 0.2289, -0.6296, -0.7424, 0.2289, -0.6296, -0.7421, 0.2291, -0.63, -0.7421, 0.2291, -0.6299, -0.7421, 0.2291, -0.63, -0.7421, 0.2291, -0.6299, -0.7421, 0.2291, -0.63, -0.7421, 0.2291, -0.6299, -0.7421, 0.2291, -0.63, -0.742, 0.2292, -0.63, -0.7415, 0.2291, -0.6306, -0.742, 0.2292, -0.63, -0.7421, 0.2291, -0.63, -0.742, 0.2292, -0.63, -0.7415, 0.2291, -0.6306, -0.7421, 0.2292, -0.6299, -0.7421, 0.2291, -0.6299, -0.7421, 0.2292, -0.6299, -0.7415, 0.2291, -0.6306, -0.7422, 0.2291, -0.6299, -0.7421, 0.2292, -0.6299, -0.7421, 0.2291, -0.6299, -0.7421, 0.2292, -0.6299, -0.7422, 0.2291, -0.6299, -0.7425, 0.2289, -0.6295, -0.8898, -0.01731, -0.4559, -0.8902, -0.01713, -0.4553, -0.8902, -0.01745, -0.4553, -0.8899, -0.01743, -0.4558, -0.8902, -0.01713, -0.4553, -0.8898, -0.01731, -0.4559, -0.8901, -0.01729, -0.4554, -0.8902, -0.01713, -0.4553, -0.8899, -0.01743, -0.4558, -0.8902, -0.01713, -0.4553, -0.8901, -0.01729, -0.4554, -0.8901, -0.01723, -0.4555, -0.8901, -0.01723, -0.4555, -0.8901, -0.01729, -0.4554, -0.8901, -0.0173, -0.4555, -0.8901, -0.01729, -0.4554, -0.8901, -0.0173, -0.4555, -0.8901, -0.01729, -0.4554, -0.8901, -0.0173, -0.4555, -0.8901, -0.01729, -0.4554, -0.8901, -0.01739, -0.4555, -0.8902, -0.01746, -0.4551, -0.8901, -0.01739, -0.4555, -0.8901, -0.01729, -0.4554, -0.8901, -0.01739, -0.4555, -0.8902, -0.01746, -0.4551, -0.8902, -0.01746, -0.4553, -0.89, -0.01726, -0.4556, -0.8902, -0.01746, -0.4553, -0.8902, -0.01746, -0.4551, -0.8901, -0.01753, -0.4554, -0.8902, -0.01746, -0.4553, -0.89, -0.01726, -0.4556, -0.8902, -0.01746, -0.4553, -0.8901, -0.01753, -0.4554, -0.8902, -0.01732, -0.4553])] * 3)])
arm_reference_fan = bpy.data.armatures.new('reference_fan')  # bones are not reproduced

# ---- objects
ob_reference_fan = bpy.data.objects.new('reference_fan', arm_reference_fan)
ob_reference_fan_001 = bpy.data.objects.new('reference_fan.001', me_reference_fan_mesh)

# ---- transforms, parenting, visibility, modifiers, constraints
ob_reference_fan.location = (0.0, 0.0, 0.0)
ob_reference_fan.rotation_euler = (1.571, -0.0, 0.0)
ob_reference_fan.scale = (0.981, 0.981, 0.981)
ob_reference_fan_001.parent = ob_reference_fan
ob_reference_fan_001.matrix_parent_inverse = Matrix(((1.0, 0.0, 0.0, 1.144e-05), (0.0, 1.0, 0.0, 0.0), (0.0, 0.0, 1.0, 0.0), (0.0, 0.0, 0.0, 1.0)))
ob_reference_fan_001.location = (-54.01, 369.5, -685.7)
ob_reference_fan_001.color = (0.8, 0.8, 0.8, 1.0)
_vg = ob_reference_fan_001.vertex_groups.new(name='cpz03_st1_fan_01')
_vg = ob_reference_fan_001.vertex_groups.new(name='cpz03_st1_fan_02')
_vg = ob_reference_fan_001.vertex_groups.new(name='cpz03_st1_fan_03')
_vg.add([0, 1, 2, 3, 4, 5, 6, 7, 8, 9, 10, 11, 12, 13, 14, 15, 16, 17, 18, 19, 20, 21, 22, 23, 24, 25, 26, 27, 28, 29, 30, 31, 32, 33, 34, 35, 36, 37, 38, 39, 40, 41, 42, 43, 44, 45, 46, 47, 48, 49, 50, 51, 52, 53, 54, 55, 56, 57, 58, 59, 60, 61, 62, 63, 64, 65, 66, 67, 68, 69, 70, 71, 72, 73, 74, 75, 76, 77, 78, 79, 80, 81, 82, 83, 84, 85, 86, 87, 88, 89, 90, 91, 92, 93, 94, 95, 96, 97, 98, 99, 100, 101, 102, 103, 104, 105, 106, 107, 108, 109, 110, 111, 112, 113, 114, 115, 116, 117, 118, 119, 120, 121, 122, 123, 124, 125, 126, 127, 128, 129, 130, 131, 132, 133, 134, 135, 136, 137, 138, 139, 140, 141, 142, 143, 144, 145, 146, 147, 148, 149, 150, 151, 152, 153, 154, 155, 156, 157, 158, 159, 160, 161, 162, 163, 164, 165, 166, 167, 168, 169, 170, 171, 172, 173, 174, 175, 176, 177, 178, 179, 180, 181, 182, 183, 184, 185, 186, 187, 188, 189, 190, 191, 192, 193, 194, 195, 196, 197, 198, 199, 200, 201, 202, 203, 204, 205, 206, 207, 208, 209, 210, 211, 212, 213, 214, 215, 216, 217, 218, 219, 220, 221, 222, 223, 224, 225, 226, 227, 228, 229, 230, 231, 232, 233, 234, 235, 236, 237, 238, 239, 240, 241, 242, 243, 244, 245], 1.0, 'REPLACE')
_vg = ob_reference_fan_001.vertex_groups.new(name='cpz03_st1_fan_04')
_m = ob_reference_fan_001.modifiers.new('reference_fan', 'ARMATURE')
_m.object = ob_reference_fan

# ---- collection membership
scene.collection.objects.link(ob_reference_fan)
scene.collection.objects.link(ob_reference_fan_001)

# ---- scene / render settings (as saved in the file)
scene.frame_start = 1; scene.frame_end = 250; scene.frame_set(40)
scene.render.engine = 'BLENDER_EEVEE_NEXT'
scene.render.fps = 25
scene.cycles.use_denoising = False
scene.cycles.samples = 128
scene.cycles.sampling_pattern = 'TABULATED_SOBOL'
scene.cycles.use_adaptive_sampling = False
scene.cycles.use_light_tree = False
scene.view_settings.view_transform = 'Filmic'
bpy.context.view_layer.update()

# ---- added for rendering (the .blend has no active camera and no usable light): camera, sun
cam_auto = bpy.data.cameras.new('AutoCamera')
cam_auto.lens = 50.0
cam_auto.sensor_width = 36.0
cam_auto.clip_end = 1000.0
ob_auto_camera = bpy.data.objects.new('AutoCamera', cam_auto)
scene.collection.objects.link(ob_auto_camera)
ob_auto_camera.location = (5.13741, -4.841, 2.47478)
ob_auto_camera.rotation_euler = (1.09748, -7.21219e-08, 0.694738)
scene.camera = ob_auto_camera
light_auto_sun = bpy.data.lights.new('AutoSun', 'SUN')
light_auto_sun.energy = 3.0
light_auto_sun.angle = 0.0523599
ob_auto_sun = bpy.data.objects.new('AutoSun', light_auto_sun)
scene.collection.objects.link(ob_auto_sun)
ob_auto_sun.rotation_euler = (0.872665, 0.174533, 0.523599)
bpy.context.view_layer.update()
